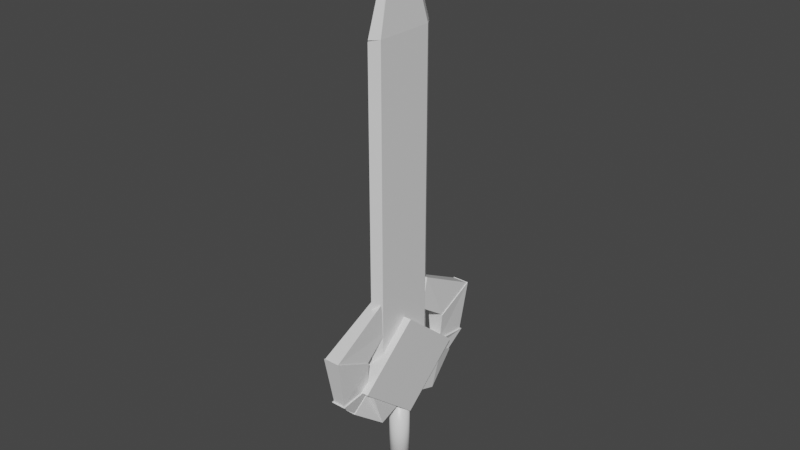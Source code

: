 # Source: sword.blend  (saved by Blender 2.92.15; exported with 4.5.12 LTS)
import bpy
from mathutils import Matrix  # noqa: F401  (used for matrix-valued properties, if any)

bpy.ops.wm.read_factory_settings(use_empty=True)
scene = bpy.context.scene
scene.name = 'Scene'

# ---- collections
col_collection = bpy.data.collections.new('Collection'); scene.collection.children.link(col_collection)

# ---- materials (node trees are filled in below, after node groups)
mat_material = bpy.data.materials.new('Material')
mat_material.alpha_threshold = 0.0
mat_material.use_transparent_shadow = False
mat_material.line_color = (0.0, 0.0, 0.0, 1.0)

# ---- material node trees
mat_material.use_nodes = True; mat_material.node_tree.nodes.clear()
_N = mat_material.node_tree.nodes; _L = mat_material.node_tree.links
n0 = _N.new('ShaderNodeOutputMaterial'); n0.name = 'Material Output'; n0.location = (300, 300)
n1 = _N.new('ShaderNodeBsdfPrincipled'); n1.name = 'Principled BSDF'; n1.location = (10, 300)
n1.distribution = 'GGX'
n1.subsurface_method = 'BURLEY'
n1.inputs[2].default_value = 0.4
n1.inputs[3].default_value = 1.45
n1.inputs[27].default_value = (0.0, 0.0, 0.0, 1.0)
n1.inputs[28].default_value = 1.0
_L.new(n1.outputs[0], n0.inputs[0])
n0.is_active_output = True

# ---- world
world_world = bpy.data.worlds.new('World'); scene.world = world_world
world_world.use_nodes = True; world_world.node_tree.nodes.clear()
_N = world_world.node_tree.nodes; _L = world_world.node_tree.links
n0 = _N.new('ShaderNodeOutputWorld'); n0.name = 'World Output'; n0.location = (300, 300)
n1 = _N.new('ShaderNodeBackground'); n1.name = 'Background'; n1.location = (10, 300)
n1.inputs[0].default_value = (0.05088, 0.05088, 0.05088, 1.0)
_L.new(n1.outputs[0], n0.inputs[0])
n0.is_active_output = True
world_world.color = (0.05088, 0.05088, 0.05088)
world_world.use_sun_shadow = False
world_world.sun_shadow_jitter_overblur = 0.0

# ---- meshes
me_cube = bpy.data.meshes.new('Cube')
me_cube.from_pydata([(0.0, 0.6481, 1.898), (0.0, 0.6481, -2.082), (0.0, -0.6519, 1.898), (0.0, -0.6519, -2.082), (0.0, 0.6481, 1.898), (0.0, 0.6481, -2.082), (0.0, -0.6519, 1.898), (0.0, -0.6519, -2.082), (-0.1, -0.007774, -2.092), (0.0, -0.1618, 3.006), (0.0, -0.1618, 3.006), (0.1, -0.007774, -2.092), (-0.1, -0.5019, -2.092), (0.0, -0.6479, 1.917), (0.0, -0.6479, 1.917), (0.1, -0.5019, -2.092), (0.1, 0.4981, -2.092), (-0.1, 0.4981, -2.092), (0.0, 0.6439, 1.917), (0.0, 0.6439, 1.917), (0.1, -0.5019, 1.908), (-0.1, -0.5019, 1.908), (0.0, 0.1464, 3.006), (0.0, 0.1464, 3.006), (7.451e-09, -0.007774, 3.315), (-0.1, 0.4981, 1.908), (0.1, 0.4981, 1.908), (-7.451e-09, -0.007774, 3.315), (0.1, 0.4981, -0.4766), (-0.1, -0.5019, -0.4766), (0.1, -0.5019, -0.4766), (-0.1, 0.4981, -0.4766), (0.1, -0.007774, -0.4766), (-0.1, -0.007774, -0.4766), (0.0, -0.6519, -0.4747), (0.0, -0.6519, -0.4747), (0.0, 0.6481, -0.4747), (0.0, 0.6481, -0.4747), (0.1, -0.007774, 0.02124), (-0.1, -0.007774, 0.02599)], [], [(9, 10, 13, 14), (35, 2, 6, 34), (33, 39, 31), (8, 11, 15, 12), (32, 38, 30), (37, 4, 0, 36), (17, 16, 11, 8), (18, 19, 23, 22), (34, 6, 21, 29), (35, 3, 15, 30), (6, 2, 20, 21), (3, 7, 12, 15), (5, 1, 16, 17), (36, 0, 26, 28), (37, 5, 17, 31), (0, 4, 25, 26), (14, 13, 21, 20), (9, 14, 20, 27), (13, 10, 24, 21), (10, 9, 27, 24), (23, 19, 25, 24), (19, 18, 26, 25), (18, 22, 27, 26), (22, 23, 24, 27), (4, 37, 31, 25), (1, 36, 28, 16), (2, 35, 30, 20), (7, 34, 29, 12), (12, 29, 33, 8), (16, 28, 32, 11), (5, 37, 36, 1), (11, 32, 30, 15), (8, 33, 31, 17), (3, 35, 34, 7), (38, 32, 28), (39, 33, 29)])
_uv = me_cube.uv_layers.new(name='UVMap')
_uv.uv.foreach_set('vector', [0.6375, 0.6275, 0.8625, 0.6275, 0.8625, 0.749, 0.6375, 0.749, 0.6237, 0.875, 0.6244, 0.9875, 0.6244, 0.9875, 0.6237, 0.875, 0.4497, 0.1235, 0.4729, 0.1235, 0.476, 0.25, 0.125, 0.6265, 0.375, 0.6265, 0.375, 0.75, 0.125, 0.75, 0.4497, 0.6265, 0.4727, 0.6265, 0.476, 0.75, 0.6237, 0.375, 0.6244, 0.4875, 0.6244, 0.4875, 0.6237, 0.375, 0.125, 0.5, 0.375, 0.5, 0.375, 0.6265, 0.125, 0.6265, 0.6375, 0.501, 0.8625, 0.501, 0.8625, 0.6254, 0.6375, 0.6254, 0.4761, 0.9875, 0.6244, 0.9875, 0.625, 1.0, 0.476, 1.0, 0.4761, 0.7625, 0.3756, 0.7625, 0.375, 0.75, 0.476, 0.75, 0.6244, 0.9875, 0.6244, 0.7625, 0.625, 0.75, 0.625, 1.0, 0.3756, 0.7625, 0.3756, 0.9875, 0.375, 1.0, 0.375, 0.75, 0.3756, 0.2625, 0.3756, 0.4875, 0.375, 0.5, 0.375, 0.25, 0.4761, 0.4875, 0.6244, 0.4875, 0.625, 0.5, 0.476, 0.5, 0.4761, 0.2625, 0.3756, 0.2625, 0.375, 0.25, 0.476, 0.25, 0.6244, 0.4875, 0.6244, 0.2625, 0.625, 0.25, 0.625, 0.5, 0.6375, 0.749, 0.8625, 0.749, 0.875, 0.75, 0.625, 0.75, 0.6375, 0.6275, 0.6375, 0.749, 0.625, 0.75, 0.625, 0.6265, 0.8625, 0.749, 0.8625, 0.6275, 0.875, 0.6265, 0.875, 0.75, 0.8625, 0.6275, 0.6375, 0.6275, 0.625, 0.6265, 0.875, 0.6265, 0.8625, 0.6254, 0.8625, 0.501, 0.875, 0.5, 0.875, 0.6265, 0.8625, 0.501, 0.6375, 0.501, 0.625, 0.5, 0.875, 0.5, 0.6375, 0.501, 0.6375, 0.6254, 0.625, 0.6265, 0.625, 0.5, 0.6375, 0.6254, 0.8625, 0.6254, 0.875, 0.6265, 0.625, 0.6265, 0.6244, 0.2625, 0.4761, 0.2625, 0.476, 0.25, 0.625, 0.25, 0.3756, 0.4875, 0.4761, 0.4875, 0.476, 0.5, 0.375, 0.5, 0.6244, 0.7625, 0.4761, 0.7625, 0.476, 0.75, 0.625, 0.75, 0.3756, 0.9875, 0.4761, 0.9875, 0.476, 1.0, 0.375, 1.0, 0.375, 0.0, 0.476, 0.0, 0.4497, 0.1235, 0.375, 0.1235, 0.375, 0.5, 0.476, 0.5, 0.4497, 0.6265, 0.375, 0.6265, 0.3756, 0.2625, 0.3761, 0.375, 0.3761, 0.375, 0.3756, 0.2625, 0.375, 0.6265, 0.4497, 0.6265, 0.476, 0.75, 0.375, 0.75, 0.375, 0.1235, 0.4497, 0.1235, 0.476, 0.25, 0.375, 0.25, 0.3756, 0.7625, 0.3761, 0.875, 0.3761, 0.875, 0.3756, 0.7625, 0.4727, 0.6265, 0.4497, 0.6265, 0.476, 0.5, 0.4729, 0.1235, 0.4497, 0.1235, 0.476, 0.0])
me_cube.materials.append(mat_material)
me_cube.use_remesh_preserve_volume = False
me_cube.use_remesh_preserve_attributes = False
me_cube.use_mirror_vertex_groups = False
me_cube.update()
me_cube_001 = bpy.data.meshes.new('Cube.001')
me_cube_001.from_pydata([(0.1, -0.5019, 1.908), (-0.1, -0.5019, 1.908), (7.451e-09, -0.007774, 3.315), (-0.1, 0.4981, 1.908), (0.1, 0.4981, 1.908), (-7.451e-09, -0.007774, 3.315), (0.1, -0.007774, 1.908), (-0.1, -0.007774, 1.908), (0.1, 0.4981, -0.4766), (-0.1, -0.5019, -0.4766), (0.1, -0.5019, -0.4766), (-0.1, 0.4981, -0.4766), (0.1, -0.007774, 0.02124), (-0.1, -0.007774, 0.02599)], [], [(8, 4, 6, 12), (9, 1, 7, 13), (0, 6, 5), (6, 4, 5), (7, 1, 2), (3, 7, 2), (10, 12, 6, 0), (11, 13, 7, 3)])
_uv = me_cube_001.uv_layers.new(name='UVMap')
_uv.uv.foreach_set('vector', [0.476, 0.5, 0.625, 0.5, 0.5599, 0.6265, 0.4727, 0.6265, 0.476, 0.0, 0.625, 0.0, 0.5599, 0.1235, 0.4729, 0.1235, 0.625, 0.75, 0.5599, 0.6265, 0.625, 0.6265, 0.5599, 0.6265, 0.625, 0.5, 0.625, 0.6265, 0.5599, 0.1235, 0.625, 0.0, 0.625, 0.1235, 0.625, 0.25, 0.5599, 0.1235, 0.625, 0.1235, 0.476, 0.75, 0.4727, 0.6265, 0.5599, 0.6265, 0.625, 0.75, 0.476, 0.25, 0.4729, 0.1235, 0.5599, 0.1235, 0.625, 0.25])
me_cube_001.materials.append(mat_material)
me_cube_001.use_remesh_preserve_volume = False
me_cube_001.use_remesh_preserve_attributes = False
me_cube_001.use_mirror_vertex_groups = False
me_cube_001.update()
me_cube_002 = bpy.data.meshes.new('Cube.002')
me_cube_002.from_pydata([(-0.2252, -1.019, -2.362), (-0.2252, 0.0, -3.221), (-0.2252, 1.019, -2.362), (-0.2252, 0.0, -1.503), (0.2252, 0.0, -3.221), (0.2252, -1.019, -2.362), (0.2252, 1.019, -2.362), (0.2252, 0.0, -1.503)], [], [(7, 3, 0, 5), (2, 6, 4, 1), (4, 5, 0, 1), (6, 7, 5, 4), (2, 3, 7, 6), (1, 0, 3, 2)])
_uv = me_cube_002.uv_layers.new(name='UVMap')
_uv.uv.foreach_set('vector', [0.375, 0.0, 0.625, 0.0, 0.625, 0.25, 0.375, 0.25, 0.375, 0.25, 0.625, 0.25, 0.625, 0.5, 0.375, 0.5, 0.375, 0.5, 0.625, 0.5, 0.625, 0.75, 0.375, 0.75, 0.375, 0.75, 0.625, 0.75, 0.625, 1.0, 0.375, 1.0, 0.125, 0.5, 0.375, 0.5, 0.375, 0.75, 0.125, 0.75, 0.625, 0.5, 0.875, 0.5, 0.875, 0.75, 0.625, 0.75])
me_cube_002.materials.append(mat_material)
me_cube_002.use_remesh_preserve_volume = False
me_cube_002.use_remesh_preserve_attributes = False
me_cube_002.use_mirror_vertex_groups = False
me_cube_002.update()
me_cube_003 = bpy.data.meshes.new('Cube.003')
me_cube_003.from_pydata([(4.499e-08, 0.1648, -4.429), (4.499e-08, 0.1648, -3.086), (0.03214, 0.1616, -4.429), (0.03214, 0.1616, -3.086), (0.06305, 0.1522, -4.429), (0.06305, 0.1522, -3.086), (0.09154, 0.137, -4.429), (0.09154, 0.137, -3.086), (0.1165, 0.1165, -4.429), (0.1165, 0.1165, -3.086), (0.137, 0.09154, -4.429), (0.137, 0.09154, -3.086), (0.1522, 0.06305, -4.429), (0.1522, 0.06305, -3.086), (0.1616, 0.03214, -4.429), (0.1616, 0.03214, -3.086), (0.1648, 2.76e-07, -4.429), (0.1648, 2.76e-07, -3.086), (0.1616, -0.03214, -4.429), (0.1616, -0.03214, -3.086), (0.1522, -0.06305, -4.429), (0.1522, -0.06305, -3.086), (0.137, -0.09154, -4.429), (0.137, -0.09154, -3.086), (0.1165, -0.1165, -4.429), (0.1165, -0.1165, -3.086), (0.09154, -0.137, -4.429), (0.09154, -0.137, -3.086), (0.06305, -0.1522, -4.429), (0.06305, -0.1522, -3.086), (0.03214, -0.1616, -4.429), (0.03214, -0.1616, -3.086), (-8.697e-09, -0.1648, -4.429), (-8.697e-09, -0.1648, -3.086), (-0.03214, -0.1616, -4.429), (-0.03214, -0.1616, -3.086), (-0.06305, -0.1522, -4.429), (-0.06305, -0.1522, -3.086), (-0.09154, -0.137, -4.429), (-0.09154, -0.137, -3.086), (-0.1165, -0.1165, -4.429), (-0.1165, -0.1165, -3.086), (-0.137, -0.09154, -4.429), (-0.137, -0.09154, -3.086), (-0.1522, -0.06305, -4.429), (-0.1522, -0.06305, -3.086), (-0.1616, -0.03214, -4.429), (-0.1616, -0.03214, -3.086), (-0.1648, 4.227e-07, -4.429), (-0.1648, 4.227e-07, -3.086), (-0.1616, 0.03214, -4.429), (-0.1616, 0.03214, -3.086), (-0.1522, 0.06305, -4.429), (-0.1522, 0.06305, -3.086), (-0.137, 0.09154, -4.429), (-0.137, 0.09154, -3.086), (-0.1165, 0.1165, -4.429), (-0.1165, 0.1165, -3.086), (-0.09154, 0.137, -4.429), (-0.09154, 0.137, -3.086), (-0.06305, 0.1522, -4.429), (-0.06305, 0.1522, -3.086), (-0.03214, 0.1616, -4.429), (-0.03214, 0.1616, -3.086), (7.721e-08, 0.0518, -4.24), (7.721e-08, 0.1016, -4.256), (7.721e-08, 0.1475, -4.28), (7.721e-08, 0.1877, -4.313), (7.721e-08, 0.2208, -4.353), (7.721e-08, 0.2453, -4.399), (7.721e-08, 0.2604, -4.449), (7.721e-08, 0.2655, -4.501), (7.721e-08, 0.2604, -4.553), (7.721e-08, 0.1475, -4.722), (0.01011, 0.0508, -4.24), (0.01982, 0.09965, -4.256), (0.02878, 0.1447, -4.28), (0.03663, 0.1841, -4.313), (0.04307, 0.2165, -4.353), (0.04785, 0.2406, -4.399), (0.0508, 0.2554, -4.449), (0.0518, 0.2604, -4.501), (0.0508, 0.2554, -4.553), (0.04785, 0.2406, -4.602), (0.04307, 0.2165, -4.648), (0.03663, 0.1841, -4.689), (0.02878, 0.1447, -4.722), (0.01982, 0.09965, -4.746), (0.01011, 0.0508, -4.761), (0.01982, 0.04785, -4.24), (0.03888, 0.09387, -4.256), (0.05645, 0.1363, -4.28), (0.07184, 0.1734, -4.313), (0.08448, 0.2039, -4.353), (0.09387, 0.2266, -4.399), (0.09965, 0.2406, -4.449), (0.1016, 0.2453, -4.501), (0.09965, 0.2406, -4.553), (0.09387, 0.2266, -4.602), (0.08448, 0.2039, -4.648), (0.07184, 0.1734, -4.689), (0.05645, 0.1363, -4.722), (0.03888, 0.09387, -4.746), (0.01982, 0.04785, -4.761), (0.02878, 0.04307, -4.24), (0.05645, 0.08448, -4.256), (0.08195, 0.1226, -4.28), (0.1043, 0.1561, -4.313), (0.1226, 0.1835, -4.353), (0.1363, 0.2039, -4.399), (0.1447, 0.2165, -4.449), (0.1475, 0.2208, -4.501), (0.1447, 0.2165, -4.553), (0.1363, 0.2039, -4.602), (0.1226, 0.1835, -4.648), (0.1043, 0.1561, -4.689), (0.08195, 0.1226, -4.722), (0.05645, 0.08448, -4.746), (0.02878, 0.04307, -4.761), (0.03663, 0.03663, -4.24), (0.07184, 0.07184, -4.256), (0.1043, 0.1043, -4.28), (0.1327, 0.1327, -4.313), (0.1561, 0.1561, -4.353), (0.1734, 0.1734, -4.399), (0.1841, 0.1841, -4.449), (0.1877, 0.1877, -4.501), (0.1841, 0.1841, -4.553), (0.1734, 0.1734, -4.602), (0.1561, 0.1561, -4.648), (0.1327, 0.1327, -4.689), (0.1043, 0.1043, -4.722), (0.07184, 0.07184, -4.746), (0.03663, 0.03663, -4.761), (0.04307, 0.02878, -4.24), (0.08448, 0.05645, -4.256), (0.1226, 0.08195, -4.28), (0.1561, 0.1043, -4.313), (0.1836, 0.1226, -4.353), (0.204, 0.1363, -4.399), (0.2165, 0.1447, -4.449), (0.2208, 0.1475, -4.501), (0.2165, 0.1447, -4.553), (0.204, 0.1363, -4.602), (0.1836, 0.1226, -4.648), (0.1561, 0.1043, -4.689), (0.1226, 0.08195, -4.722), (0.08448, 0.05645, -4.746), (0.04307, 0.02878, -4.761), (0.04785, 0.01982, -4.24), (0.09387, 0.03888, -4.256), (0.1363, 0.05645, -4.28), (0.1734, 0.07184, -4.313), (0.204, 0.08448, -4.353), (0.2266, 0.09387, -4.399), (0.2406, 0.09965, -4.449), (0.2453, 0.1016, -4.501), (0.2406, 0.09965, -4.553), (0.2266, 0.09387, -4.602), (0.204, 0.08448, -4.648), (0.1734, 0.07184, -4.689), (0.1363, 0.05645, -4.722), (0.09387, 0.03888, -4.746), (0.04785, 0.01982, -4.761), (0.0508, 0.0101, -4.24), (0.09965, 0.01982, -4.256), (0.1447, 0.02878, -4.28), (0.1841, 0.03663, -4.313), (0.2165, 0.04307, -4.353), (0.2406, 0.04785, -4.399), (0.2554, 0.0508, -4.449), (0.2604, 0.0518, -4.501), (0.2554, 0.0508, -4.553), (0.2406, 0.04785, -4.602), (0.2165, 0.04307, -4.648), (0.1841, 0.03663, -4.689), (0.1447, 0.02878, -4.722), (0.09965, 0.01982, -4.746), (0.0508, 0.0101, -4.761), (0.0518, -2.346e-07, -4.24), (0.1016, -2.326e-07, -4.256), (0.1475, -2.307e-07, -4.28), (0.1877, -2.326e-07, -4.313), (0.2208, -2.366e-07, -4.353), (0.2453, -2.208e-07, -4.399), (0.2604, -2.524e-07, -4.449), (0.2655, -2.485e-07, -4.501), (0.2604, -2.524e-07, -4.553), (0.2453, -2.089e-07, -4.602), (0.2208, -2.366e-07, -4.648), (0.1877, -2.326e-07, -4.689), (0.1475, -2.386e-07, -4.722), (0.1016, -2.287e-07, -4.746), (0.0518, -2.297e-07, -4.761), (0.0508, -0.01011, -4.24), (0.09965, -0.01982, -4.256), (0.1447, -0.02878, -4.28), (0.1841, -0.03663, -4.313), (0.2165, -0.04307, -4.353), (0.2406, -0.04785, -4.399), (0.2554, -0.0508, -4.449), (0.2604, -0.0518, -4.501), (0.2554, -0.0508, -4.553), (0.2406, -0.04785, -4.602), (0.2165, -0.04307, -4.648), (0.1841, -0.03663, -4.689), (0.1447, -0.02878, -4.722), (0.09965, -0.01982, -4.746), (0.0508, -0.01011, -4.761), (0.04785, -0.01982, -4.24), (0.09387, -0.03888, -4.256), (0.1363, -0.05645, -4.28), (0.1734, -0.07184, -4.313), (0.204, -0.08448, -4.353), (0.2266, -0.09387, -4.399), (0.2406, -0.09965, -4.449), (0.2453, -0.1016, -4.501), (0.2406, -0.09965, -4.553), (0.2266, -0.09387, -4.602), (0.204, -0.08448, -4.648), (0.1734, -0.07184, -4.689), (0.1363, -0.05645, -4.722), (0.09387, -0.03888, -4.746), (0.04785, -0.01982, -4.761), (0.04307, -0.02878, -4.24), (0.08448, -0.05645, -4.256), (0.1226, -0.08195, -4.28), (0.1561, -0.1043, -4.313), (0.1836, -0.1226, -4.353), (0.204, -0.1363, -4.399), (0.2165, -0.1447, -4.449), (0.2208, -0.1475, -4.501), (0.2165, -0.1447, -4.553), (0.204, -0.1363, -4.602), (0.1836, -0.1226, -4.648), (0.1561, -0.1043, -4.689), (0.1226, -0.08195, -4.722), (0.08448, -0.05645, -4.746), (0.04307, -0.02878, -4.761), (0.03663, -0.03663, -4.24), (0.07184, -0.07184, -4.256), (0.1043, -0.1043, -4.28), (0.1327, -0.1327, -4.313), (0.1561, -0.1561, -4.353), (0.1734, -0.1734, -4.399), (0.1841, -0.1841, -4.449), (0.1877, -0.1877, -4.501), (0.1841, -0.1841, -4.553), (0.1734, -0.1734, -4.602), (0.1561, -0.1561, -4.648), (0.1327, -0.1327, -4.689), (0.1043, -0.1043, -4.722), (0.07184, -0.07184, -4.746), (0.03663, -0.03663, -4.761), (0.02878, -0.04307, -4.24), (0.05645, -0.08448, -4.256), (0.08195, -0.1226, -4.28), (0.1043, -0.1561, -4.313), (0.1226, -0.1836, -4.353), (0.1363, -0.204, -4.399), (0.1447, -0.2165, -4.449), (0.1475, -0.2208, -4.501), (0.1447, -0.2165, -4.553), (0.1363, -0.204, -4.602), (0.1226, -0.1836, -4.648), (0.1043, -0.1561, -4.689), (0.08195, -0.1226, -4.722), (0.05645, -0.08448, -4.746), (0.02878, -0.04307, -4.761), (7.721e-08, -2.344e-07, -4.766), (0.01982, -0.04785, -4.24), (0.03888, -0.09387, -4.256), (0.05645, -0.1363, -4.28), (0.07184, -0.1734, -4.313), (0.08448, -0.204, -4.353), (0.09387, -0.2266, -4.399), (0.09965, -0.2406, -4.449), (0.1016, -0.2453, -4.501), (0.09965, -0.2406, -4.553), (0.09387, -0.2266, -4.602), (0.08448, -0.204, -4.648), (0.07184, -0.1734, -4.689), (0.05645, -0.1363, -4.722), (0.03888, -0.09387, -4.746), (0.01982, -0.04785, -4.761), (0.01011, -0.0508, -4.24), (0.01982, -0.09965, -4.256), (0.02878, -0.1447, -4.28), (0.03663, -0.1841, -4.313), (0.04307, -0.2165, -4.353), (0.04785, -0.2406, -4.399), (0.0508, -0.2554, -4.449), (0.0518, -0.2604, -4.501), (0.0508, -0.2554, -4.553), (0.04785, -0.2406, -4.602), (0.04307, -0.2165, -4.648), (0.03663, -0.1841, -4.689), (0.02878, -0.1447, -4.722), (0.01982, -0.09965, -4.746), (0.01011, -0.0508, -4.761), (7.529e-08, -0.0518, -4.24), (8.815e-08, -0.1016, -4.256), (8.419e-08, -0.1475, -4.28), (7.035e-08, -0.1877, -4.313), (5.452e-08, -0.2208, -4.353), (9.408e-08, -0.2453, -4.399), (5.452e-08, -0.2604, -4.449), (5.057e-08, -0.2655, -4.501), (5.452e-08, -0.2604, -4.553), (9.408e-08, -0.2453, -4.602), (5.452e-08, -0.2208, -4.648), (7.035e-08, -0.1877, -4.689), (7.43e-08, -0.1475, -4.722), (7.826e-08, -0.1016, -4.746), (7.826e-08, -0.0518, -4.761), (-0.0101, -0.0508, -4.24), (-0.01982, -0.09965, -4.256), (-0.02878, -0.1447, -4.28), (-0.03663, -0.1841, -4.313), (-0.04307, -0.2165, -4.353), (-0.04785, -0.2406, -4.399), (-0.0508, -0.2554, -4.449), (-0.0518, -0.2604, -4.501), (-0.0508, -0.2554, -4.553), (-0.04785, -0.2406, -4.602), (-0.04307, -0.2165, -4.648), (-0.03663, -0.1841, -4.689), (-0.02878, -0.1447, -4.722), (-0.01982, -0.09965, -4.746), (-0.0101, -0.0508, -4.761), (-0.01982, -0.04785, -4.24), (-0.03888, -0.09387, -4.256), (-0.05645, -0.1363, -4.28), (-0.07184, -0.1734, -4.313), (-0.08448, -0.204, -4.353), (-0.09387, -0.2266, -4.399), (-0.09965, -0.2406, -4.449), (-0.1016, -0.2453, -4.501), (-0.09965, -0.2406, -4.553), (-0.09387, -0.2266, -4.602), (-0.08448, -0.204, -4.648), (-0.07184, -0.1734, -4.689), (-0.05645, -0.1363, -4.722), (-0.03888, -0.09387, -4.746), (-0.01982, -0.04785, -4.761), (-0.02878, -0.04307, -4.24), (-0.05645, -0.08448, -4.256), (-0.08195, -0.1226, -4.28), (-0.1043, -0.1561, -4.313), (-0.1226, -0.1836, -4.353), (-0.1363, -0.204, -4.399), (-0.1447, -0.2165, -4.449), (-0.1475, -0.2208, -4.501), (-0.1447, -0.2165, -4.553), (-0.1363, -0.204, -4.602), (-0.1226, -0.1836, -4.648), (-0.1043, -0.1561, -4.689), (-0.08195, -0.1226, -4.722), (-0.05645, -0.08448, -4.746), (-0.02878, -0.04307, -4.761), (1.603e-08, -2.956e-07, -4.235), (-0.03663, -0.03663, -4.24), (-0.07184, -0.07184, -4.256), (-0.1043, -0.1043, -4.28), (-0.1327, -0.1327, -4.313), (-0.1561, -0.1561, -4.353), (-0.1734, -0.1734, -4.399), (-0.1841, -0.1841, -4.449), (-0.1877, -0.1877, -4.501), (-0.1841, -0.1841, -4.553), (-0.1734, -0.1734, -4.602), (-0.1561, -0.1561, -4.648), (-0.1327, -0.1327, -4.689), (-0.1043, -0.1043, -4.722), (-0.07184, -0.07184, -4.746), (-0.03663, -0.03663, -4.761), (-0.04307, -0.02878, -4.24), (-0.08448, -0.05645, -4.256), (-0.1226, -0.08195, -4.28), (-0.1561, -0.1043, -4.313), (-0.1836, -0.1226, -4.353), (-0.2039, -0.1363, -4.399), (-0.2165, -0.1447, -4.449), (-0.2208, -0.1475, -4.501), (-0.2165, -0.1447, -4.553), (-0.2039, -0.1363, -4.602), (-0.1836, -0.1226, -4.648), (-0.1561, -0.1043, -4.689), (-0.1226, -0.08195, -4.722), (-0.08448, -0.05645, -4.746), (-0.04307, -0.02878, -4.761), (-0.04785, -0.01982, -4.24), (-0.09387, -0.03888, -4.256), (-0.1363, -0.05645, -4.28), (-0.1734, -0.07184, -4.313), (-0.2039, -0.08448, -4.353), (-0.2266, -0.09387, -4.399), (-0.2406, -0.09965, -4.449), (-0.2453, -0.1016, -4.501), (-0.2406, -0.09965, -4.553), (-0.2266, -0.09387, -4.602), (-0.2039, -0.08448, -4.648), (-0.1734, -0.07184, -4.689), (-0.1363, -0.05645, -4.722), (-0.09387, -0.03888, -4.746), (-0.04785, -0.01982, -4.761), (-0.0508, -0.01011, -4.24), (-0.09965, -0.01982, -4.256), (-0.1447, -0.02878, -4.28), (-0.1841, -0.03663, -4.313), (-0.2165, -0.04307, -4.353), (-0.2406, -0.04785, -4.399), (-0.2554, -0.0508, -4.449), (-0.2604, -0.0518, -4.501), (-0.2554, -0.0508, -4.553), (-0.2406, -0.04785, -4.602), (-0.2165, -0.04307, -4.648), (-0.1841, -0.03663, -4.689), (-0.1447, -0.02878, -4.722), (-0.09965, -0.01982, -4.746), (-0.0508, -0.01011, -4.761), (-0.0518, -2.307e-07, -4.24), (-0.1016, -2.227e-07, -4.256), (-0.1475, -2.227e-07, -4.28), (-0.1877, -1.97e-07, -4.313), (-0.2208, -1.852e-07, -4.353), (-0.2453, -2.326e-07, -4.399), (-0.2604, -1.733e-07, -4.449), (-0.2655, -1.852e-07, -4.501), (-0.2604, -1.733e-07, -4.553), (-0.2453, -2.326e-07, -4.602), (-0.2208, -1.852e-07, -4.648), (-0.1877, -1.97e-07, -4.689), (-0.1475, -2.168e-07, -4.722), (-0.1016, -2.148e-07, -4.746), (-0.0518, -2.316e-07, -4.761), (-0.0508, 0.0101, -4.24), (-0.09965, 0.01982, -4.256), (-0.1447, 0.02878, -4.28), (-0.1841, 0.03663, -4.313), (-0.2165, 0.04307, -4.353), (-0.2406, 0.04785, -4.399), (-0.2554, 0.0508, -4.449), (-0.2604, 0.0518, -4.501), (-0.2554, 0.0508, -4.553), (-0.2406, 0.04785, -4.602), (-0.2165, 0.04307, -4.648), (-0.1841, 0.03663, -4.689), (-0.1447, 0.02878, -4.722), (-0.09965, 0.01982, -4.746), (-0.0508, 0.0101, -4.761), (-0.04785, 0.01982, -4.24), (-0.09387, 0.03888, -4.256), (-0.1363, 0.05645, -4.28), (-0.1734, 0.07184, -4.313), (-0.2039, 0.08448, -4.353), (-0.2266, 0.09387, -4.399), (-0.2406, 0.09965, -4.449), (-0.2453, 0.1016, -4.501), (-0.2406, 0.09965, -4.553), (-0.2266, 0.09387, -4.602), (-0.2039, 0.08448, -4.648), (-0.1734, 0.07184, -4.689), (-0.1363, 0.05645, -4.722), (-0.09387, 0.03888, -4.746), (-0.04785, 0.01982, -4.761), (-0.04307, 0.02878, -4.24), (-0.08448, 0.05645, -4.256), (-0.1226, 0.08195, -4.28), (-0.1561, 0.1043, -4.313), (-0.1835, 0.1226, -4.353), (-0.2039, 0.1363, -4.399), (-0.2165, 0.1447, -4.449), (-0.2208, 0.1475, -4.501), (-0.2165, 0.1447, -4.553), (-0.2039, 0.1363, -4.602), (-0.1835, 0.1226, -4.648), (-0.1561, 0.1043, -4.689), (-0.1226, 0.08195, -4.722), (-0.08448, 0.05645, -4.746), (-0.04307, 0.02878, -4.761), (-0.03663, 0.03663, -4.24), (-0.07184, 0.07184, -4.256), (-0.1043, 0.1043, -4.28), (-0.1327, 0.1327, -4.313), (-0.1561, 0.1561, -4.353), (-0.1734, 0.1734, -4.399), (-0.1841, 0.1841, -4.449), (-0.1877, 0.1877, -4.501), (-0.1841, 0.1841, -4.553), (-0.1734, 0.1734, -4.602), (-0.1561, 0.1561, -4.648), (-0.1327, 0.1327, -4.689), (-0.1043, 0.1043, -4.722), (-0.07184, 0.07184, -4.746), (-0.03663, 0.03663, -4.761), (-0.02878, 0.04307, -4.24), (-0.05645, 0.08448, -4.256), (-0.08195, 0.1226, -4.28), (-0.1043, 0.1561, -4.313), (-0.1226, 0.1835, -4.353), (-0.1363, 0.2039, -4.399), (-0.1447, 0.2165, -4.449), (-0.1475, 0.2208, -4.501), (-0.1447, 0.2165, -4.553), (-0.1363, 0.2039, -4.602), (-0.1226, 0.1835, -4.648), (-0.1043, 0.1561, -4.689), (-0.08195, 0.1226, -4.722), (-0.05645, 0.08448, -4.746), (-0.02878, 0.04307, -4.761), (-0.01982, 0.04785, -4.24), (-0.03888, 0.09387, -4.256), (-0.05645, 0.1363, -4.28), (-0.07184, 0.1734, -4.313), (-0.08448, 0.2039, -4.353), (-0.09387, 0.2266, -4.399), (-0.09965, 0.2406, -4.449), (-0.1016, 0.2453, -4.501), (-0.09965, 0.2406, -4.553), (-0.09387, 0.2266, -4.602), (-0.08448, 0.2039, -4.648), (-0.07184, 0.1734, -4.689), (-0.05645, 0.1363, -4.722), (-0.03888, 0.09387, -4.746), (-0.01982, 0.04785, -4.761), (-0.0101, 0.0508, -4.24), (-0.01982, 0.09965, -4.256), (-0.02878, 0.1447, -4.28), (-0.03663, 0.1841, -4.313), (-0.04307, 0.2165, -4.353), (-0.04785, 0.2406, -4.399), (-0.0508, 0.2554, -4.449), (-0.0518, 0.2604, -4.501), (-0.0508, 0.2554, -4.553), (-0.04785, 0.2406, -4.602), (-0.04307, 0.2165, -4.648), (-0.03663, 0.1841, -4.689), (-0.02878, 0.1447, -4.722), (-0.01982, 0.09965, -4.746), (-0.0101, 0.0508, -4.761), (9.408e-08, 0.2453, -4.602), (1.495e-07, 0.2208, -4.648), (1.178e-07, 0.1877, -4.689), (9.804e-08, 0.1016, -4.746), (8.123e-08, 0.0518, -4.761)], [], [(0, 1, 3, 2), (2, 3, 5, 4), (4, 5, 7, 6), (6, 7, 9, 8), (8, 9, 11, 10), (10, 11, 13, 12), (12, 13, 15, 14), (14, 15, 17, 16), (16, 17, 19, 18), (18, 19, 21, 20), (20, 21, 23, 22), (22, 23, 25, 24), (24, 25, 27, 26), (26, 27, 29, 28), (28, 29, 31, 30), (30, 31, 33, 32), (32, 33, 35, 34), (34, 35, 37, 36), (36, 37, 39, 38), (38, 39, 41, 40), (40, 41, 43, 42), (42, 43, 45, 44), (44, 45, 47, 46), (46, 47, 49, 48), (48, 49, 51, 50), (50, 51, 53, 52), (52, 53, 55, 54), (54, 55, 57, 56), (56, 57, 59, 58), (58, 59, 61, 60), (3, 1, 63, 61, 59, 57, 55, 53, 51, 49, 47, 45, 43, 41, 39, 37, 35, 33, 31, 29, 27, 25, 23, 21, 19, 17, 15, 13, 11, 9, 7, 5), (60, 61, 63, 62), (62, 63, 1, 0), (0, 2, 4, 6, 8, 10, 12, 14, 16, 18, 20, 22, 24, 26, 28, 30, 32, 34, 36, 38, 40, 42, 44, 46, 48, 50, 52, 54, 56, 58, 60, 62), (72, 71, 81, 82), (65, 64, 74, 75), (541, 72, 82, 83), (66, 65, 75, 76), (542, 541, 83, 84), (67, 66, 76, 77), (543, 542, 84, 85), (68, 67, 77, 78), (73, 543, 85, 86), (69, 68, 78, 79), (544, 73, 86, 87), (70, 69, 79, 80), (545, 544, 87, 88), (71, 70, 80, 81), (64, 360, 74), (269, 545, 88), (81, 80, 95, 96), (74, 360, 89), (269, 88, 103), (82, 81, 96, 97), (75, 74, 89, 90), (83, 82, 97, 98), (76, 75, 90, 91), (84, 83, 98, 99), (77, 76, 91, 92), (85, 84, 99, 100), (78, 77, 92, 93), (86, 85, 100, 101), (79, 78, 93, 94), (87, 86, 101, 102), (80, 79, 94, 95), (88, 87, 102, 103), (100, 99, 114, 115), (93, 92, 107, 108), (101, 100, 115, 116), (94, 93, 108, 109), (102, 101, 116, 117), (95, 94, 109, 110), (103, 102, 117, 118), (96, 95, 110, 111), (89, 360, 104), (269, 103, 118), (97, 96, 111, 112), (90, 89, 104, 105), (98, 97, 112, 113), (91, 90, 105, 106), (99, 98, 113, 114), (92, 91, 106, 107), (104, 360, 119), (269, 118, 133), (112, 111, 126, 127), (105, 104, 119, 120), (113, 112, 127, 128), (106, 105, 120, 121), (114, 113, 128, 129), (107, 106, 121, 122), (115, 114, 129, 130), (108, 107, 122, 123), (116, 115, 130, 131), (109, 108, 123, 124), (117, 116, 131, 132), (110, 109, 124, 125), (118, 117, 132, 133), (111, 110, 125, 126), (123, 122, 137, 138), (131, 130, 145, 146), (124, 123, 138, 139), (132, 131, 146, 147), (125, 124, 139, 140), (133, 132, 147, 148), (126, 125, 140, 141), (119, 360, 134), (269, 133, 148), (127, 126, 141, 142), (120, 119, 134, 135), (128, 127, 142, 143), (121, 120, 135, 136), (129, 128, 143, 144), (122, 121, 136, 137), (130, 129, 144, 145), (142, 141, 156, 157), (135, 134, 149, 150), (143, 142, 157, 158), (136, 135, 150, 151), (144, 143, 158, 159), (137, 136, 151, 152), (145, 144, 159, 160), (138, 137, 152, 153), (146, 145, 160, 161), (139, 138, 153, 154), (147, 146, 161, 162), (140, 139, 154, 155), (148, 147, 162, 163), (141, 140, 155, 156), (134, 360, 149), (269, 148, 163), (161, 160, 175, 176), (154, 153, 168, 169), (162, 161, 176, 177), (155, 154, 169, 170), (163, 162, 177, 178), (156, 155, 170, 171), (149, 360, 164), (269, 163, 178), (157, 156, 171, 172), (150, 149, 164, 165), (158, 157, 172, 173), (151, 150, 165, 166), (159, 158, 173, 174), (152, 151, 166, 167), (160, 159, 174, 175), (153, 152, 167, 168), (173, 172, 187, 188), (166, 165, 180, 181), (174, 173, 188, 189), (167, 166, 181, 182), (175, 174, 189, 190), (168, 167, 182, 183), (176, 175, 190, 191), (169, 168, 183, 184), (177, 176, 191, 192), (170, 169, 184, 185), (178, 177, 192, 193), (171, 170, 185, 186), (164, 360, 179), (269, 178, 193), (172, 171, 186, 187), (165, 164, 179, 180), (192, 191, 206, 207), (185, 184, 199, 200), (193, 192, 207, 208), (186, 185, 200, 201), (179, 360, 194), (269, 193, 208), (187, 186, 201, 202), (180, 179, 194, 195), (188, 187, 202, 203), (181, 180, 195, 196), (189, 188, 203, 204), (182, 181, 196, 197), (190, 189, 204, 205), (183, 182, 197, 198), (191, 190, 205, 206), (184, 183, 198, 199), (196, 195, 210, 211), (204, 203, 218, 219), (197, 196, 211, 212), (205, 204, 219, 220), (198, 197, 212, 213), (206, 205, 220, 221), (199, 198, 213, 214), (207, 206, 221, 222), (200, 199, 214, 215), (208, 207, 222, 223), (201, 200, 215, 216), (194, 360, 209), (269, 208, 223), (202, 201, 216, 217), (195, 194, 209, 210), (203, 202, 217, 218), (215, 214, 229, 230), (223, 222, 237, 238), (216, 215, 230, 231), (209, 360, 224), (269, 223, 238), (217, 216, 231, 232), (210, 209, 224, 225), (218, 217, 232, 233), (211, 210, 225, 226), (219, 218, 233, 234), (212, 211, 226, 227), (220, 219, 234, 235), (213, 212, 227, 228), (221, 220, 235, 236), (214, 213, 228, 229), (222, 221, 236, 237), (234, 233, 248, 249), (227, 226, 241, 242), (235, 234, 249, 250), (228, 227, 242, 243), (236, 235, 250, 251), (229, 228, 243, 244), (237, 236, 251, 252), (230, 229, 244, 245), (238, 237, 252, 253), (231, 230, 245, 246), (224, 360, 239), (269, 238, 253), (232, 231, 246, 247), (225, 224, 239, 240), (233, 232, 247, 248), (226, 225, 240, 241), (253, 252, 267, 268), (246, 245, 260, 261), (239, 360, 254), (269, 253, 268), (247, 246, 261, 262), (240, 239, 254, 255), (248, 247, 262, 263), (241, 240, 255, 256), (249, 248, 263, 264), (242, 241, 256, 257), (250, 249, 264, 265), (243, 242, 257, 258), (251, 250, 265, 266), (244, 243, 258, 259), (252, 251, 266, 267), (245, 244, 259, 260), (257, 256, 272, 273), (265, 264, 280, 281), (258, 257, 273, 274), (266, 265, 281, 282), (259, 258, 274, 275), (267, 266, 282, 283), (260, 259, 275, 276), (268, 267, 283, 284), (261, 260, 276, 277), (254, 360, 270), (269, 268, 284), (262, 261, 277, 278), (255, 254, 270, 271), (263, 262, 278, 279), (256, 255, 271, 272), (264, 263, 279, 280), (277, 276, 291, 292), (270, 360, 285), (269, 284, 299), (278, 277, 292, 293), (271, 270, 285, 286), (279, 278, 293, 294), (272, 271, 286, 287), (280, 279, 294, 295), (273, 272, 287, 288), (281, 280, 295, 296), (274, 273, 288, 289), (282, 281, 296, 297), (275, 274, 289, 290), (283, 282, 297, 298), (276, 275, 290, 291), (284, 283, 298, 299), (296, 295, 310, 311), (289, 288, 303, 304), (297, 296, 311, 312), (290, 289, 304, 305), (298, 297, 312, 313), (291, 290, 305, 306), (299, 298, 313, 314), (292, 291, 306, 307), (285, 360, 300), (269, 299, 314), (293, 292, 307, 308), (286, 285, 300, 301), (294, 293, 308, 309), (287, 286, 301, 302), (295, 294, 309, 310), (288, 287, 302, 303), (269, 314, 329), (308, 307, 322, 323), (301, 300, 315, 316), (309, 308, 323, 324), (302, 301, 316, 317), (310, 309, 324, 325), (303, 302, 317, 318), (311, 310, 325, 326), (304, 303, 318, 319), (312, 311, 326, 327), (305, 304, 319, 320), (313, 312, 327, 328), (306, 305, 320, 321), (314, 313, 328, 329), (307, 306, 321, 322), (300, 360, 315), (327, 326, 341, 342), (320, 319, 334, 335), (328, 327, 342, 343), (321, 320, 335, 336), (329, 328, 343, 344), (322, 321, 336, 337), (315, 360, 330), (269, 329, 344), (323, 322, 337, 338), (316, 315, 330, 331), (324, 323, 338, 339), (317, 316, 331, 332), (325, 324, 339, 340), (318, 317, 332, 333), (326, 325, 340, 341), (319, 318, 333, 334), (331, 330, 345, 346), (339, 338, 353, 354), (332, 331, 346, 347), (340, 339, 354, 355), (333, 332, 347, 348), (341, 340, 355, 356), (334, 333, 348, 349), (342, 341, 356, 357), (335, 334, 349, 350), (343, 342, 357, 358), (336, 335, 350, 351), (344, 343, 358, 359), (337, 336, 351, 352), (330, 360, 345), (269, 344, 359), (338, 337, 352, 353), (350, 349, 365, 366), (358, 357, 373, 374), (351, 350, 366, 367), (359, 358, 374, 375), (352, 351, 367, 368), (345, 360, 361), (269, 359, 375), (353, 352, 368, 369), (346, 345, 361, 362), (354, 353, 369, 370), (347, 346, 362, 363), (355, 354, 370, 371), (348, 347, 363, 364), (356, 355, 371, 372), (349, 348, 364, 365), (357, 356, 372, 373), (370, 369, 384, 385), (363, 362, 377, 378), (371, 370, 385, 386), (364, 363, 378, 379), (372, 371, 386, 387), (365, 364, 379, 380), (373, 372, 387, 388), (366, 365, 380, 381), (374, 373, 388, 389), (367, 366, 381, 382), (375, 374, 389, 390), (368, 367, 382, 383), (361, 360, 376), (269, 375, 390), (369, 368, 383, 384), (362, 361, 376, 377), (389, 388, 403, 404), (382, 381, 396, 397), (390, 389, 404, 405), (383, 382, 397, 398), (376, 360, 391), (269, 390, 405), (384, 383, 398, 399), (377, 376, 391, 392), (385, 384, 399, 400), (378, 377, 392, 393), (386, 385, 400, 401), (379, 378, 393, 394), (387, 386, 401, 402), (380, 379, 394, 395), (388, 387, 402, 403), (381, 380, 395, 396), (393, 392, 407, 408), (401, 400, 415, 416), (394, 393, 408, 409), (402, 401, 416, 417), (395, 394, 409, 410), (403, 402, 417, 418), (396, 395, 410, 411), (404, 403, 418, 419), (397, 396, 411, 412), (405, 404, 419, 420), (398, 397, 412, 413), (391, 360, 406), (269, 405, 420), (399, 398, 413, 414), (392, 391, 406, 407), (400, 399, 414, 415), (412, 411, 426, 427), (420, 419, 434, 435), (413, 412, 427, 428), (406, 360, 421), (269, 420, 435), (414, 413, 428, 429), (407, 406, 421, 422), (415, 414, 429, 430), (408, 407, 422, 423), (416, 415, 430, 431), (409, 408, 423, 424), (417, 416, 431, 432), (410, 409, 424, 425), (418, 417, 432, 433), (411, 410, 425, 426), (419, 418, 433, 434), (431, 430, 445, 446), (424, 423, 438, 439), (432, 431, 446, 447), (425, 424, 439, 440), (433, 432, 447, 448), (426, 425, 440, 441), (434, 433, 448, 449), (427, 426, 441, 442), (435, 434, 449, 450), (428, 427, 442, 443), (421, 360, 436), (269, 435, 450), (429, 428, 443, 444), (422, 421, 436, 437), (430, 429, 444, 445), (423, 422, 437, 438), (450, 449, 464, 465), (443, 442, 457, 458), (436, 360, 451), (269, 450, 465), (444, 443, 458, 459), (437, 436, 451, 452), (445, 444, 459, 460), (438, 437, 452, 453), (446, 445, 460, 461), (439, 438, 453, 454), (447, 446, 461, 462), (440, 439, 454, 455), (448, 447, 462, 463), (441, 440, 455, 456), (449, 448, 463, 464), (442, 441, 456, 457), (462, 461, 476, 477), (455, 454, 469, 470), (463, 462, 477, 478), (456, 455, 470, 471), (464, 463, 478, 479), (457, 456, 471, 472), (465, 464, 479, 480), (458, 457, 472, 473), (451, 360, 466), (269, 465, 480), (459, 458, 473, 474), (452, 451, 466, 467), (460, 459, 474, 475), (453, 452, 467, 468), (461, 460, 475, 476), (454, 453, 468, 469), (466, 360, 481), (269, 480, 495), (474, 473, 488, 489), (467, 466, 481, 482), (475, 474, 489, 490), (468, 467, 482, 483), (476, 475, 490, 491), (469, 468, 483, 484), (477, 476, 491, 492), (470, 469, 484, 485), (478, 477, 492, 493), (471, 470, 485, 486), (479, 478, 493, 494), (472, 471, 486, 487), (480, 479, 494, 495), (473, 472, 487, 488), (485, 484, 499, 500), (493, 492, 507, 508), (486, 485, 500, 501), (494, 493, 508, 509), (487, 486, 501, 502), (495, 494, 509, 510), (488, 487, 502, 503), (481, 360, 496), (269, 495, 510), (489, 488, 503, 504), (482, 481, 496, 497), (490, 489, 504, 505), (483, 482, 497, 498), (491, 490, 505, 506), (484, 483, 498, 499), (492, 491, 506, 507), (504, 503, 518, 519), (497, 496, 511, 512), (505, 504, 519, 520), (498, 497, 512, 513), (506, 505, 520, 521), (499, 498, 513, 514), (507, 506, 521, 522), (500, 499, 514, 515), (508, 507, 522, 523), (501, 500, 515, 516), (509, 508, 523, 524), (502, 501, 516, 517), (510, 509, 524, 525), (503, 502, 517, 518), (496, 360, 511), (269, 510, 525), (523, 522, 537, 538), (516, 515, 530, 531), (524, 523, 538, 539), (517, 516, 531, 532), (525, 524, 539, 540), (518, 517, 532, 533), (511, 360, 526), (269, 525, 540), (519, 518, 533, 534), (512, 511, 526, 527), (520, 519, 534, 535), (513, 512, 527, 528), (521, 520, 535, 536), (514, 513, 528, 529), (522, 521, 536, 537), (515, 514, 529, 530), (527, 526, 64, 65), (535, 534, 72, 541), (528, 527, 65, 66), (536, 535, 541, 542), (529, 528, 66, 67), (537, 536, 542, 543), (530, 529, 67, 68), (538, 537, 543, 73), (531, 530, 68, 69), (539, 538, 73, 544), (532, 531, 69, 70), (540, 539, 544, 545), (533, 532, 70, 71), (526, 360, 64), (269, 540, 545), (534, 533, 71, 72)])
me_cube_003.polygons.foreach_set('use_smooth', [True] * 546)
_uv = me_cube_003.uv_layers.new(name='UVMap')
_uv.uv.foreach_set('vector', [1.0, 0.5, 1.0, 1.0, 0.9688, 1.0, 0.9688, 0.5, 0.9688, 0.5, 0.9688, 1.0, 0.9375, 1.0, 0.9375, 0.5, 0.9375, 0.5, 0.9375, 1.0, 0.9062, 1.0, 0.9062, 0.5, 0.9062, 0.5, 0.9062, 1.0, 0.875, 1.0, 0.875, 0.5, 0.875, 0.5, 0.875, 1.0, 0.8438, 1.0, 0.8438, 0.5, 0.8438, 0.5, 0.8438, 1.0, 0.8125, 1.0, 0.8125, 0.5, 0.8125, 0.5, 0.8125, 1.0, 0.7812, 1.0, 0.7812, 0.5, 0.7812, 0.5, 0.7812, 1.0, 0.75, 1.0, 0.75, 0.5, 0.75, 0.5, 0.75, 1.0, 0.7188, 1.0, 0.7188, 0.5, 0.7188, 0.5, 0.7188, 1.0, 0.6875, 1.0, 0.6875, 0.5, 0.6875, 0.5, 0.6875, 1.0, 0.6562, 1.0, 0.6562, 0.5, 0.6562, 0.5, 0.6562, 1.0, 0.625, 1.0, 0.625, 0.5, 0.625, 0.5, 0.625, 1.0, 0.5938, 1.0, 0.5938, 0.5, 0.5938, 0.5, 0.5938, 1.0, 0.5625, 1.0, 0.5625, 0.5, 0.5625, 0.5, 0.5625, 1.0, 0.5312, 1.0, 0.5312, 0.5, 0.5312, 0.5, 0.5312, 1.0, 0.5, 1.0, 0.5, 0.5, 0.5, 0.5, 0.5, 1.0, 0.4688, 1.0, 0.4688, 0.5, 0.4688, 0.5, 0.4688, 1.0, 0.4375, 1.0, 0.4375, 0.5, 0.4375, 0.5, 0.4375, 1.0, 0.4062, 1.0, 0.4062, 0.5, 0.4062, 0.5, 0.4062, 1.0, 0.375, 1.0, 0.375, 0.5, 0.375, 0.5, 0.375, 1.0, 0.3438, 1.0, 0.3438, 0.5, 0.3438, 0.5, 0.3438, 1.0, 0.3125, 1.0, 0.3125, 0.5, 0.3125, 0.5, 0.3125, 1.0, 0.2812, 1.0, 0.2812, 0.5, 0.2812, 0.5, 0.2812, 1.0, 0.25, 1.0, 0.25, 0.5, 0.25, 0.5, 0.25, 1.0, 0.2188, 1.0, 0.2188, 0.5, 0.2188, 0.5, 0.2188, 1.0, 0.1875, 1.0, 0.1875, 0.5, 0.1875, 0.5, 0.1875, 1.0, 0.1562, 1.0, 0.1562, 0.5, 0.1562, 0.5, 0.1562, 1.0, 0.125, 1.0, 0.125, 0.5, 0.125, 0.5, 0.125, 1.0, 0.09375, 1.0, 0.09375, 0.5, 0.09375, 0.5, 0.09375, 1.0, 0.0625, 1.0, 0.0625, 0.5, 0.2968, 0.4854, 0.25, 0.49, 0.2032, 0.4854, 0.1582, 0.4717, 0.1167, 0.4496, 0.08029, 0.4197, 0.05045, 0.3833, 0.02827, 0.3418, 0.01461, 0.2968, 0.01, 0.25, 0.01461, 0.2032, 0.02827, 0.1582, 0.05045, 0.1167, 0.08029, 0.08029, 0.1167, 0.05045, 0.1582, 0.02827, 0.2032, 0.01461, 0.25, 0.01, 0.2968, 0.01461, 0.3418, 0.02827, 0.3833, 0.05045, 0.4197, 0.08029, 0.4496, 0.1167, 0.4717, 0.1582, 0.4854, 0.2032, 0.49, 0.25, 0.4854, 0.2968, 0.4717, 0.3418, 0.4496, 0.3833, 0.4197, 0.4197, 0.3833, 0.4496, 0.3418, 0.4717, 0.0625, 0.5, 0.0625, 1.0, 0.03125, 1.0, 0.03125, 0.5, 0.03125, 0.5, 0.03125, 1.0, 0.0, 1.0, 0.0, 0.5, 0.75, 0.49, 0.7968, 0.4854, 0.8418, 0.4717, 0.8833, 0.4496, 0.9197, 0.4197, 0.9496, 0.3833, 0.9717, 0.3418, 0.9854, 0.2968, 0.99, 0.25, 0.9854, 0.2032, 0.9717, 0.1582, 0.9496, 0.1167, 0.9197, 0.08029, 0.8833, 0.05045, 0.8418, 0.02827, 0.7968, 0.01461, 0.75, 0.01, 0.7032, 0.01461, 0.6582, 0.02827, 0.6167, 0.05045, 0.5803, 0.08029, 0.5504, 0.1167, 0.5283, 0.1582, 0.5146, 0.2032, 0.51, 0.25, 0.5146, 0.2968, 0.5283, 0.3418, 0.5504, 0.3833, 0.5803, 0.4197, 0.6167, 0.4496, 0.6582, 0.4717, 0.7032, 0.4854, 0.75, 0.4375, 0.75, 0.5, 0.7188, 0.5, 0.7188, 0.4375, 0.75, 0.875, 0.75, 0.9375, 0.7187, 0.9375, 0.7188, 0.875, 0.75, 0.375, 0.75, 0.4375, 0.7188, 0.4375, 0.7188, 0.375, 0.75, 0.8125, 0.75, 0.875, 0.7188, 0.875, 0.7188, 0.8125, 0.75, 0.3125, 0.75, 0.375, 0.7188, 0.375, 0.7188, 0.3125, 0.75, 0.75, 0.75, 0.8125, 0.7188, 0.8125, 0.7188, 0.75, 0.75, 0.25, 0.75, 0.3125, 0.7188, 0.3125, 0.7188, 0.25, 0.75, 0.6875, 0.75, 0.75, 0.7188, 0.75, 0.7188, 0.6875, 0.75, 0.1875, 0.75, 0.25, 0.7188, 0.25, 0.7188, 0.1875, 0.75, 0.625, 0.75, 0.6875, 0.7188, 0.6875, 0.7188, 0.625, 0.75, 0.125, 0.75, 0.1875, 0.7188, 0.1875, 0.7188, 0.125, 0.75, 0.5625, 0.75, 0.625, 0.7188, 0.625, 0.7188, 0.5625, 0.75, 0.0625, 0.75, 0.125, 0.7188, 0.125, 0.7187, 0.0625, 0.75, 0.5, 0.75, 0.5625, 0.7188, 0.5625, 0.7188, 0.5, 0.75, 0.9375, 0.7344, 1.0, 0.7187, 0.9375, 0.7344, 0.0, 0.75, 0.0625, 0.7187, 0.0625, 0.7188, 0.5, 0.7188, 0.5625, 0.6875, 0.5625, 0.6875, 0.5, 0.7187, 0.9375, 0.7031, 1.0, 0.6875, 0.9375, 0.7031, 0.0, 0.7187, 0.0625, 0.6875, 0.0625, 0.7188, 0.4375, 0.7188, 0.5, 0.6875, 0.5, 0.6875, 0.4375, 0.7188, 0.875, 0.7187, 0.9375, 0.6875, 0.9375, 0.6875, 0.875, 0.7188, 0.375, 0.7188, 0.4375, 0.6875, 0.4375, 0.6875, 0.375, 0.7188, 0.8125, 0.7188, 0.875, 0.6875, 0.875, 0.6875, 0.8125, 0.7188, 0.3125, 0.7188, 0.375, 0.6875, 0.375, 0.6875, 0.3125, 0.7188, 0.75, 0.7188, 0.8125, 0.6875, 0.8125, 0.6875, 0.75, 0.7188, 0.25, 0.7188, 0.3125, 0.6875, 0.3125, 0.6875, 0.25, 0.7188, 0.6875, 0.7188, 0.75, 0.6875, 0.75, 0.6875, 0.6875, 0.7188, 0.1875, 0.7188, 0.25, 0.6875, 0.25, 0.6875, 0.1875, 0.7188, 0.625, 0.7188, 0.6875, 0.6875, 0.6875, 0.6875, 0.625, 0.7188, 0.125, 0.7188, 0.1875, 0.6875, 0.1875, 0.6875, 0.125, 0.7188, 0.5625, 0.7188, 0.625, 0.6875, 0.625, 0.6875, 0.5625, 0.7187, 0.0625, 0.7188, 0.125, 0.6875, 0.125, 0.6875, 0.0625, 0.6875, 0.25, 0.6875, 0.3125, 0.6562, 0.3125, 0.6562, 0.25, 0.6875, 0.6875, 0.6875, 0.75, 0.6562, 0.75, 0.6562, 0.6875, 0.6875, 0.1875, 0.6875, 0.25, 0.6562, 0.25, 0.6562, 0.1875, 0.6875, 0.625, 0.6875, 0.6875, 0.6562, 0.6875, 0.6562, 0.625, 0.6875, 0.125, 0.6875, 0.1875, 0.6562, 0.1875, 0.6562, 0.125, 0.6875, 0.5625, 0.6875, 0.625, 0.6562, 0.625, 0.6562, 0.5625, 0.6875, 0.0625, 0.6875, 0.125, 0.6562, 0.125, 0.6562, 0.0625, 0.6875, 0.5, 0.6875, 0.5625, 0.6562, 0.5625, 0.6562, 0.5, 0.6875, 0.9375, 0.6719, 1.0, 0.6562, 0.9375, 0.6719, 0.0, 0.6875, 0.0625, 0.6562, 0.0625, 0.6875, 0.4375, 0.6875, 0.5, 0.6562, 0.5, 0.6562, 0.4375, 0.6875, 0.875, 0.6875, 0.9375, 0.6562, 0.9375, 0.6562, 0.875, 0.6875, 0.375, 0.6875, 0.4375, 0.6562, 0.4375, 0.6562, 0.375, 0.6875, 0.8125, 0.6875, 0.875, 0.6562, 0.875, 0.6562, 0.8125, 0.6875, 0.3125, 0.6875, 0.375, 0.6562, 0.375, 0.6562, 0.3125, 0.6875, 0.75, 0.6875, 0.8125, 0.6562, 0.8125, 0.6562, 0.75, 0.6562, 0.9375, 0.6406, 1.0, 0.625, 0.9375, 0.6406, 0.0, 0.6562, 0.0625, 0.625, 0.0625, 0.6562, 0.4375, 0.6562, 0.5, 0.625, 0.5, 0.625, 0.4375, 0.6562, 0.875, 0.6562, 0.9375, 0.625, 0.9375, 0.625, 0.875, 0.6562, 0.375, 0.6562, 0.4375, 0.625, 0.4375, 0.625, 0.375, 0.6562, 0.8125, 0.6562, 0.875, 0.625, 0.875, 0.625, 0.8125, 0.6562, 0.3125, 0.6562, 0.375, 0.625, 0.375, 0.625, 0.3125, 0.6562, 0.75, 0.6562, 0.8125, 0.625, 0.8125, 0.625, 0.75, 0.6562, 0.25, 0.6562, 0.3125, 0.625, 0.3125, 0.625, 0.25, 0.6562, 0.6875, 0.6562, 0.75, 0.625, 0.75, 0.625, 0.6875, 0.6562, 0.1875, 0.6562, 0.25, 0.625, 0.25, 0.625, 0.1875, 0.6562, 0.625, 0.6562, 0.6875, 0.625, 0.6875, 0.625, 0.625, 0.6562, 0.125, 0.6562, 0.1875, 0.625, 0.1875, 0.625, 0.125, 0.6562, 0.5625, 0.6562, 0.625, 0.625, 0.625, 0.625, 0.5625, 0.6562, 0.0625, 0.6562, 0.125, 0.625, 0.125, 0.625, 0.0625, 0.6562, 0.5, 0.6562, 0.5625, 0.625, 0.5625, 0.625, 0.5, 0.625, 0.6875, 0.625, 0.75, 0.5937, 0.75, 0.5937, 0.6875, 0.625, 0.1875, 0.625, 0.25, 0.5937, 0.25, 0.5937, 0.1875, 0.625, 0.625, 0.625, 0.6875, 0.5937, 0.6875, 0.5937, 0.625, 0.625, 0.125, 0.625, 0.1875, 0.5937, 0.1875, 0.5937, 0.125, 0.625, 0.5625, 0.625, 0.625, 0.5937, 0.625, 0.5937, 0.5625, 0.625, 0.0625, 0.625, 0.125, 0.5937, 0.125, 0.5937, 0.0625, 0.625, 0.5, 0.625, 0.5625, 0.5937, 0.5625, 0.5937, 0.5, 0.625, 0.9375, 0.6094, 1.0, 0.5937, 0.9375, 0.6094, 0.0, 0.625, 0.0625, 0.5937, 0.0625, 0.625, 0.4375, 0.625, 0.5, 0.5937, 0.5, 0.5937, 0.4375, 0.625, 0.875, 0.625, 0.9375, 0.5937, 0.9375, 0.5937, 0.875, 0.625, 0.375, 0.625, 0.4375, 0.5937, 0.4375, 0.5938, 0.375, 0.625, 0.8125, 0.625, 0.875, 0.5937, 0.875, 0.5937, 0.8125, 0.625, 0.3125, 0.625, 0.375, 0.5938, 0.375, 0.5937, 0.3125, 0.625, 0.75, 0.625, 0.8125, 0.5937, 0.8125, 0.5937, 0.75, 0.625, 0.25, 0.625, 0.3125, 0.5937, 0.3125, 0.5937, 0.25, 0.5937, 0.4375, 0.5937, 0.5, 0.5625, 0.5, 0.5625, 0.4375, 0.5937, 0.875, 0.5937, 0.9375, 0.5625, 0.9375, 0.5625, 0.875, 0.5938, 0.375, 0.5937, 0.4375, 0.5625, 0.4375, 0.5625, 0.375, 0.5937, 0.8125, 0.5937, 0.875, 0.5625, 0.875, 0.5625, 0.8125, 0.5937, 0.3125, 0.5938, 0.375, 0.5625, 0.375, 0.5625, 0.3125, 0.5937, 0.75, 0.5937, 0.8125, 0.5625, 0.8125, 0.5625, 0.75, 0.5937, 0.25, 0.5937, 0.3125, 0.5625, 0.3125, 0.5625, 0.25, 0.5937, 0.6875, 0.5937, 0.75, 0.5625, 0.75, 0.5625, 0.6875, 0.5937, 0.1875, 0.5937, 0.25, 0.5625, 0.25, 0.5625, 0.1875, 0.5937, 0.625, 0.5937, 0.6875, 0.5625, 0.6875, 0.5625, 0.625, 0.5937, 0.125, 0.5937, 0.1875, 0.5625, 0.1875, 0.5625, 0.125, 0.5937, 0.5625, 0.5937, 0.625, 0.5625, 0.625, 0.5625, 0.5625, 0.5937, 0.0625, 0.5937, 0.125, 0.5625, 0.125, 0.5625, 0.0625, 0.5937, 0.5, 0.5937, 0.5625, 0.5625, 0.5625, 0.5625, 0.5, 0.5937, 0.9375, 0.5781, 1.0, 0.5625, 0.9375, 0.5781, 0.0, 0.5937, 0.0625, 0.5625, 0.0625, 0.5625, 0.1875, 0.5625, 0.25, 0.5312, 0.25, 0.5312, 0.1875, 0.5625, 0.625, 0.5625, 0.6875, 0.5312, 0.6875, 0.5312, 0.625, 0.5625, 0.125, 0.5625, 0.1875, 0.5312, 0.1875, 0.5312, 0.125, 0.5625, 0.5625, 0.5625, 0.625, 0.5312, 0.625, 0.5312, 0.5625, 0.5625, 0.0625, 0.5625, 0.125, 0.5312, 0.125, 0.5312, 0.0625, 0.5625, 0.5, 0.5625, 0.5625, 0.5312, 0.5625, 0.5312, 0.5, 0.5625, 0.9375, 0.5469, 1.0, 0.5312, 0.9375, 0.5469, 0.0, 0.5625, 0.0625, 0.5312, 0.0625, 0.5625, 0.4375, 0.5625, 0.5, 0.5312, 0.5, 0.5312, 0.4375, 0.5625, 0.875, 0.5625, 0.9375, 0.5312, 0.9375, 0.5312, 0.875, 0.5625, 0.375, 0.5625, 0.4375, 0.5312, 0.4375, 0.5312, 0.375, 0.5625, 0.8125, 0.5625, 0.875, 0.5312, 0.875, 0.5312, 0.8125, 0.5625, 0.3125, 0.5625, 0.375, 0.5312, 0.375, 0.5312, 0.3125, 0.5625, 0.75, 0.5625, 0.8125, 0.5312, 0.8125, 0.5312, 0.75, 0.5625, 0.25, 0.5625, 0.3125, 0.5312, 0.3125, 0.5312, 0.25, 0.5625, 0.6875, 0.5625, 0.75, 0.5312, 0.75, 0.5312, 0.6875, 0.5312, 0.375, 0.5312, 0.4375, 0.5, 0.4375, 0.5, 0.375, 0.5312, 0.8125, 0.5312, 0.875, 0.5, 0.875, 0.5, 0.8125, 0.5312, 0.3125, 0.5312, 0.375, 0.5, 0.375, 0.5, 0.3125, 0.5312, 0.75, 0.5312, 0.8125, 0.5, 0.8125, 0.5, 0.75, 0.5312, 0.25, 0.5312, 0.3125, 0.5, 0.3125, 0.5, 0.25, 0.5312, 0.6875, 0.5312, 0.75, 0.5, 0.75, 0.5, 0.6875, 0.5312, 0.1875, 0.5312, 0.25, 0.5, 0.25, 0.5, 0.1875, 0.5312, 0.625, 0.5312, 0.6875, 0.5, 0.6875, 0.5, 0.625, 0.5312, 0.125, 0.5312, 0.1875, 0.5, 0.1875, 0.5, 0.125, 0.5312, 0.5625, 0.5312, 0.625, 0.5, 0.625, 0.5, 0.5625, 0.5312, 0.0625, 0.5312, 0.125, 0.5, 0.125, 0.5, 0.0625, 0.5312, 0.5, 0.5312, 0.5625, 0.5, 0.5625, 0.5, 0.5, 0.5312, 0.9375, 0.5156, 1.0, 0.5, 0.9375, 0.5156, 0.0, 0.5312, 0.0625, 0.5, 0.0625, 0.5312, 0.4375, 0.5312, 0.5, 0.5, 0.5, 0.5, 0.4375, 0.5312, 0.875, 0.5312, 0.9375, 0.5, 0.9375, 0.5, 0.875, 0.5, 0.125, 0.5, 0.1875, 0.4687, 0.1875, 0.4687, 0.125, 0.5, 0.5625, 0.5, 0.625, 0.4687, 0.625, 0.4687, 0.5625, 0.5, 0.0625, 0.5, 0.125, 0.4687, 0.125, 0.4687, 0.0625, 0.5, 0.5, 0.5, 0.5625, 0.4687, 0.5625, 0.4687, 0.5, 0.5, 0.9375, 0.4844, 1.0, 0.4687, 0.9375, 0.4844, 0.0, 0.5, 0.0625, 0.4687, 0.0625, 0.5, 0.4375, 0.5, 0.5, 0.4687, 0.5, 0.4687, 0.4375, 0.5, 0.875, 0.5, 0.9375, 0.4687, 0.9375, 0.4687, 0.875, 0.5, 0.375, 0.5, 0.4375, 0.4687, 0.4375, 0.4687, 0.375, 0.5, 0.8125, 0.5, 0.875, 0.4687, 0.875, 0.4687, 0.8125, 0.5, 0.3125, 0.5, 0.375, 0.4687, 0.375, 0.4687, 0.3125, 0.5, 0.75, 0.5, 0.8125, 0.4687, 0.8125, 0.4687, 0.75, 0.5, 0.25, 0.5, 0.3125, 0.4687, 0.3125, 0.4687, 0.25, 0.5, 0.6875, 0.5, 0.75, 0.4687, 0.75, 0.4687, 0.6875, 0.5, 0.1875, 0.5, 0.25, 0.4687, 0.25, 0.4687, 0.1875, 0.5, 0.625, 0.5, 0.6875, 0.4687, 0.6875, 0.4687, 0.625, 0.4687, 0.8125, 0.4687, 0.875, 0.4375, 0.875, 0.4375, 0.8125, 0.4687, 0.3125, 0.4687, 0.375, 0.4375, 0.375, 0.4375, 0.3125, 0.4687, 0.75, 0.4687, 0.8125, 0.4375, 0.8125, 0.4375, 0.75, 0.4687, 0.25, 0.4687, 0.3125, 0.4375, 0.3125, 0.4375, 0.25, 0.4687, 0.6875, 0.4687, 0.75, 0.4375, 0.75, 0.4375, 0.6875, 0.4687, 0.1875, 0.4687, 0.25, 0.4375, 0.25, 0.4375, 0.1875, 0.4687, 0.625, 0.4687, 0.6875, 0.4375, 0.6875, 0.4375, 0.625, 0.4687, 0.125, 0.4687, 0.1875, 0.4375, 0.1875, 0.4375, 0.125, 0.4687, 0.5625, 0.4687, 0.625, 0.4375, 0.625, 0.4375, 0.5625, 0.4687, 0.0625, 0.4687, 0.125, 0.4375, 0.125, 0.4375, 0.0625, 0.4687, 0.5, 0.4687, 0.5625, 0.4375, 0.5625, 0.4375, 0.5, 0.4687, 0.9375, 0.4531, 1.0, 0.4375, 0.9375, 0.4531, 0.0, 0.4687, 0.0625, 0.4375, 0.0625, 0.4687, 0.4375, 0.4687, 0.5, 0.4375, 0.5, 0.4375, 0.4375, 0.4687, 0.875, 0.4687, 0.9375, 0.4375, 0.9375, 0.4375, 0.875, 0.4687, 0.375, 0.4687, 0.4375, 0.4375, 0.4375, 0.4375, 0.375, 0.4375, 0.5625, 0.4375, 0.625, 0.4062, 0.625, 0.4062, 0.5625, 0.4375, 0.0625, 0.4375, 0.125, 0.4062, 0.125, 0.4062, 0.0625, 0.4375, 0.5, 0.4375, 0.5625, 0.4062, 0.5625, 0.4062, 0.5, 0.4375, 0.9375, 0.4219, 1.0, 0.4062, 0.9375, 0.4219, 0.0, 0.4375, 0.0625, 0.4062, 0.0625, 0.4375, 0.4375, 0.4375, 0.5, 0.4062, 0.5, 0.4062, 0.4375, 0.4375, 0.875, 0.4375, 0.9375, 0.4062, 0.9375, 0.4062, 0.875, 0.4375, 0.375, 0.4375, 0.4375, 0.4062, 0.4375, 0.4062, 0.375, 0.4375, 0.8125, 0.4375, 0.875, 0.4062, 0.875, 0.4062, 0.8125, 0.4375, 0.3125, 0.4375, 0.375, 0.4062, 0.375, 0.4062, 0.3125, 0.4375, 0.75, 0.4375, 0.8125, 0.4062, 0.8125, 0.4062, 0.75, 0.4375, 0.25, 0.4375, 0.3125, 0.4062, 0.3125, 0.4062, 0.25, 0.4375, 0.6875, 0.4375, 0.75, 0.4062, 0.75, 0.4062, 0.6875, 0.4375, 0.1875, 0.4375, 0.25, 0.4062, 0.25, 0.4062, 0.1875, 0.4375, 0.625, 0.4375, 0.6875, 0.4062, 0.6875, 0.4062, 0.625, 0.4375, 0.125, 0.4375, 0.1875, 0.4062, 0.1875, 0.4062, 0.125, 0.4062, 0.3125, 0.4062, 0.375, 0.375, 0.375, 0.375, 0.3125, 0.4062, 0.75, 0.4062, 0.8125, 0.375, 0.8125, 0.375, 0.75, 0.4062, 0.25, 0.4062, 0.3125, 0.375, 0.3125, 0.375, 0.25, 0.4062, 0.6875, 0.4062, 0.75, 0.375, 0.75, 0.375, 0.6875, 0.4062, 0.1875, 0.4062, 0.25, 0.375, 0.25, 0.375, 0.1875, 0.4062, 0.625, 0.4062, 0.6875, 0.375, 0.6875, 0.375, 0.625, 0.4062, 0.125, 0.4062, 0.1875, 0.375, 0.1875, 0.375, 0.125, 0.4062, 0.5625, 0.4062, 0.625, 0.375, 0.625, 0.375, 0.5625, 0.4062, 0.0625, 0.4062, 0.125, 0.375, 0.125, 0.375, 0.0625, 0.4062, 0.5, 0.4062, 0.5625, 0.375, 0.5625, 0.375, 0.5, 0.4062, 0.9375, 0.3906, 1.0, 0.375, 0.9375, 0.3906, 0.0, 0.4062, 0.0625, 0.375, 0.0625, 0.4062, 0.4375, 0.4062, 0.5, 0.375, 0.5, 0.375, 0.4375, 0.4062, 0.875, 0.4062, 0.9375, 0.375, 0.9375, 0.375, 0.875, 0.4062, 0.375, 0.4062, 0.4375, 0.375, 0.4375, 0.375, 0.375, 0.4062, 0.8125, 0.4062, 0.875, 0.375, 0.875, 0.375, 0.8125, 0.375, 0.0625, 0.375, 0.125, 0.3437, 0.125, 0.3437, 0.0625, 0.375, 0.5, 0.375, 0.5625, 0.3437, 0.5625, 0.3437, 0.5, 0.375, 0.9375, 0.3594, 1.0, 0.3437, 0.9375, 0.3594, 0.0, 0.375, 0.0625, 0.3437, 0.0625, 0.375, 0.4375, 0.375, 0.5, 0.3437, 0.5, 0.3437, 0.4375, 0.375, 0.875, 0.375, 0.9375, 0.3437, 0.9375, 0.3437, 0.875, 0.375, 0.375, 0.375, 0.4375, 0.3437, 0.4375, 0.3437, 0.375, 0.375, 0.8125, 0.375, 0.875, 0.3437, 0.875, 0.3437, 0.8125, 0.375, 0.3125, 0.375, 0.375, 0.3437, 0.375, 0.3437, 0.3125, 0.375, 0.75, 0.375, 0.8125, 0.3437, 0.8125, 0.3437, 0.75, 0.375, 0.25, 0.375, 0.3125, 0.3437, 0.3125, 0.3437, 0.25, 0.375, 0.6875, 0.375, 0.75, 0.3437, 0.75, 0.3437, 0.6875, 0.375, 0.1875, 0.375, 0.25, 0.3437, 0.25, 0.3437, 0.1875, 0.375, 0.625, 0.375, 0.6875, 0.3437, 0.6875, 0.3437, 0.625, 0.375, 0.125, 0.375, 0.1875, 0.3437, 0.1875, 0.3437, 0.125, 0.375, 0.5625, 0.375, 0.625, 0.3437, 0.625, 0.3437, 0.5625, 0.3437, 0.75, 0.3437, 0.8125, 0.3125, 0.8125, 0.3125, 0.75, 0.3437, 0.25, 0.3437, 0.3125, 0.3125, 0.3125, 0.3125, 0.25, 0.3437, 0.6875, 0.3437, 0.75, 0.3125, 0.75, 0.3125, 0.6875, 0.3437, 0.1875, 0.3437, 0.25, 0.3125, 0.25, 0.3125, 0.1875, 0.3437, 0.625, 0.3437, 0.6875, 0.3125, 0.6875, 0.3125, 0.625, 0.3437, 0.125, 0.3437, 0.1875, 0.3125, 0.1875, 0.3125, 0.125, 0.3437, 0.5625, 0.3437, 0.625, 0.3125, 0.625, 0.3125, 0.5625, 0.3437, 0.0625, 0.3437, 0.125, 0.3125, 0.125, 0.3125, 0.0625, 0.3437, 0.5, 0.3437, 0.5625, 0.3125, 0.5625, 0.3125, 0.5, 0.3437, 0.9375, 0.3281, 1.0, 0.3125, 0.9375, 0.3281, 0.0, 0.3437, 0.0625, 0.3125, 0.0625, 0.3437, 0.4375, 0.3437, 0.5, 0.3125, 0.5, 0.3125, 0.4375, 0.3437, 0.875, 0.3437, 0.9375, 0.3125, 0.9375, 0.3125, 0.875, 0.3437, 0.375, 0.3437, 0.4375, 0.3125, 0.4375, 0.3125, 0.375, 0.3437, 0.8125, 0.3437, 0.875, 0.3125, 0.875, 0.3125, 0.8125, 0.3437, 0.3125, 0.3437, 0.375, 0.3125, 0.375, 0.3125, 0.3125, 0.3125, 0.5, 0.3125, 0.5625, 0.2812, 0.5625, 0.2812, 0.5, 0.3125, 0.9375, 0.2969, 1.0, 0.2812, 0.9375, 0.2969, 0.0, 0.3125, 0.0625, 0.2812, 0.0625, 0.3125, 0.4375, 0.3125, 0.5, 0.2812, 0.5, 0.2812, 0.4375, 0.3125, 0.875, 0.3125, 0.9375, 0.2812, 0.9375, 0.2812, 0.875, 0.3125, 0.375, 0.3125, 0.4375, 0.2812, 0.4375, 0.2812, 0.375, 0.3125, 0.8125, 0.3125, 0.875, 0.2812, 0.875, 0.2812, 0.8125, 0.3125, 0.3125, 0.3125, 0.375, 0.2812, 0.375, 0.2812, 0.3125, 0.3125, 0.75, 0.3125, 0.8125, 0.2812, 0.8125, 0.2812, 0.75, 0.3125, 0.25, 0.3125, 0.3125, 0.2812, 0.3125, 0.2812, 0.25, 0.3125, 0.6875, 0.3125, 0.75, 0.2812, 0.75, 0.2812, 0.6875, 0.3125, 0.1875, 0.3125, 0.25, 0.2812, 0.25, 0.2812, 0.1875, 0.3125, 0.625, 0.3125, 0.6875, 0.2812, 0.6875, 0.2812, 0.625, 0.3125, 0.125, 0.3125, 0.1875, 0.2812, 0.1875, 0.2812, 0.125, 0.3125, 0.5625, 0.3125, 0.625, 0.2812, 0.625, 0.2812, 0.5625, 0.3125, 0.0625, 0.3125, 0.125, 0.2812, 0.125, 0.2812, 0.0625, 0.2812, 0.25, 0.2812, 0.3125, 0.25, 0.3125, 0.25, 0.25, 0.2812, 0.6875, 0.2812, 0.75, 0.25, 0.75, 0.25, 0.6875, 0.2812, 0.1875, 0.2812, 0.25, 0.25, 0.25, 0.25, 0.1875, 0.2812, 0.625, 0.2812, 0.6875, 0.25, 0.6875, 0.25, 0.625, 0.2812, 0.125, 0.2812, 0.1875, 0.25, 0.1875, 0.25, 0.125, 0.2812, 0.5625, 0.2812, 0.625, 0.25, 0.625, 0.25, 0.5625, 0.2812, 0.0625, 0.2812, 0.125, 0.25, 0.125, 0.25, 0.0625, 0.2812, 0.5, 0.2812, 0.5625, 0.25, 0.5625, 0.25, 0.5, 0.2812, 0.9375, 0.2656, 1.0, 0.25, 0.9375, 0.2656, 0.0, 0.2812, 0.0625, 0.25, 0.0625, 0.2812, 0.4375, 0.2812, 0.5, 0.25, 0.5, 0.25, 0.4375, 0.2812, 0.875, 0.2812, 0.9375, 0.25, 0.9375, 0.25, 0.875, 0.2812, 0.375, 0.2812, 0.4375, 0.25, 0.4375, 0.25, 0.375, 0.2812, 0.8125, 0.2812, 0.875, 0.25, 0.875, 0.25, 0.8125, 0.2812, 0.3125, 0.2812, 0.375, 0.25, 0.375, 0.25, 0.3125, 0.2812, 0.75, 0.2812, 0.8125, 0.25, 0.8125, 0.25, 0.75, 0.2344, 0.0, 0.25, 0.0625, 0.2188, 0.0625, 0.25, 0.4375, 0.25, 0.5, 0.2187, 0.5, 0.2187, 0.4375, 0.25, 0.875, 0.25, 0.9375, 0.2188, 0.9375, 0.2188, 0.875, 0.25, 0.375, 0.25, 0.4375, 0.2187, 0.4375, 0.2188, 0.375, 0.25, 0.8125, 0.25, 0.875, 0.2188, 0.875, 0.2188, 0.8125, 0.25, 0.3125, 0.25, 0.375, 0.2188, 0.375, 0.2187, 0.3125, 0.25, 0.75, 0.25, 0.8125, 0.2188, 0.8125, 0.2187, 0.75, 0.25, 0.25, 0.25, 0.3125, 0.2187, 0.3125, 0.2187, 0.25, 0.25, 0.6875, 0.25, 0.75, 0.2187, 0.75, 0.2187, 0.6875, 0.25, 0.1875, 0.25, 0.25, 0.2187, 0.25, 0.2188, 0.1875, 0.25, 0.625, 0.25, 0.6875, 0.2187, 0.6875, 0.2188, 0.625, 0.25, 0.125, 0.25, 0.1875, 0.2188, 0.1875, 0.2188, 0.125, 0.25, 0.5625, 0.25, 0.625, 0.2188, 0.625, 0.2187, 0.5625, 0.25, 0.0625, 0.25, 0.125, 0.2188, 0.125, 0.2188, 0.0625, 0.25, 0.5, 0.25, 0.5625, 0.2187, 0.5625, 0.2187, 0.5, 0.25, 0.9375, 0.2344, 1.0, 0.2188, 0.9375, 0.2188, 0.1875, 0.2187, 0.25, 0.1875, 0.25, 0.1875, 0.1875, 0.2188, 0.625, 0.2187, 0.6875, 0.1875, 0.6875, 0.1875, 0.625, 0.2188, 0.125, 0.2188, 0.1875, 0.1875, 0.1875, 0.1875, 0.125, 0.2187, 0.5625, 0.2188, 0.625, 0.1875, 0.625, 0.1875, 0.5625, 0.2188, 0.0625, 0.2188, 0.125, 0.1875, 0.125, 0.1875, 0.0625, 0.2187, 0.5, 0.2187, 0.5625, 0.1875, 0.5625, 0.1875, 0.5, 0.2188, 0.9375, 0.2031, 1.0, 0.1875, 0.9375, 0.2031, 0.0, 0.2188, 0.0625, 0.1875, 0.0625, 0.2187, 0.4375, 0.2187, 0.5, 0.1875, 0.5, 0.1875, 0.4375, 0.2188, 0.875, 0.2188, 0.9375, 0.1875, 0.9375, 0.1875, 0.875, 0.2188, 0.375, 0.2187, 0.4375, 0.1875, 0.4375, 0.1875, 0.375, 0.2188, 0.8125, 0.2188, 0.875, 0.1875, 0.875, 0.1875, 0.8125, 0.2187, 0.3125, 0.2188, 0.375, 0.1875, 0.375, 0.1875, 0.3125, 0.2187, 0.75, 0.2188, 0.8125, 0.1875, 0.8125, 0.1875, 0.75, 0.2187, 0.25, 0.2187, 0.3125, 0.1875, 0.3125, 0.1875, 0.25, 0.2187, 0.6875, 0.2187, 0.75, 0.1875, 0.75, 0.1875, 0.6875, 0.1875, 0.875, 0.1875, 0.9375, 0.1563, 0.9375, 0.1563, 0.875, 0.1875, 0.375, 0.1875, 0.4375, 0.1562, 0.4375, 0.1563, 0.375, 0.1875, 0.8125, 0.1875, 0.875, 0.1563, 0.875, 0.1563, 0.8125, 0.1875, 0.3125, 0.1875, 0.375, 0.1563, 0.375, 0.1562, 0.3125, 0.1875, 0.75, 0.1875, 0.8125, 0.1563, 0.8125, 0.1563, 0.75, 0.1875, 0.25, 0.1875, 0.3125, 0.1562, 0.3125, 0.1563, 0.25, 0.1875, 0.6875, 0.1875, 0.75, 0.1563, 0.75, 0.1562, 0.6875, 0.1875, 0.1875, 0.1875, 0.25, 0.1563, 0.25, 0.1563, 0.1875, 0.1875, 0.625, 0.1875, 0.6875, 0.1562, 0.6875, 0.1563, 0.625, 0.1875, 0.125, 0.1875, 0.1875, 0.1563, 0.1875, 0.1563, 0.125, 0.1875, 0.5625, 0.1875, 0.625, 0.1563, 0.625, 0.1562, 0.5625, 0.1875, 0.0625, 0.1875, 0.125, 0.1563, 0.125, 0.1563, 0.0625, 0.1875, 0.5, 0.1875, 0.5625, 0.1562, 0.5625, 0.1562, 0.5, 0.1875, 0.9375, 0.1719, 1.0, 0.1563, 0.9375, 0.1719, 0.0, 0.1875, 0.0625, 0.1563, 0.0625, 0.1875, 0.4375, 0.1875, 0.5, 0.1562, 0.5, 0.1562, 0.4375, 0.1563, 0.625, 0.1562, 0.6875, 0.125, 0.6875, 0.125, 0.625, 0.1563, 0.125, 0.1563, 0.1875, 0.125, 0.1875, 0.125, 0.125, 0.1562, 0.5625, 0.1563, 0.625, 0.125, 0.625, 0.125, 0.5625, 0.1563, 0.0625, 0.1563, 0.125, 0.125, 0.125, 0.125, 0.0625, 0.1562, 0.5, 0.1562, 0.5625, 0.125, 0.5625, 0.125, 0.5, 0.1563, 0.9375, 0.1406, 1.0, 0.125, 0.9375, 0.1406, 0.0, 0.1563, 0.0625, 0.125, 0.0625, 0.1562, 0.4375, 0.1562, 0.5, 0.125, 0.5, 0.125, 0.4375, 0.1563, 0.875, 0.1563, 0.9375, 0.125, 0.9375, 0.125, 0.875, 0.1563, 0.375, 0.1562, 0.4375, 0.125, 0.4375, 0.125, 0.375, 0.1563, 0.8125, 0.1563, 0.875, 0.125, 0.875, 0.125, 0.8125, 0.1562, 0.3125, 0.1563, 0.375, 0.125, 0.375, 0.125, 0.3125, 0.1563, 0.75, 0.1563, 0.8125, 0.125, 0.8125, 0.125, 0.75, 0.1563, 0.25, 0.1562, 0.3125, 0.125, 0.3125, 0.125, 0.25, 0.1562, 0.6875, 0.1563, 0.75, 0.125, 0.75, 0.125, 0.6875, 0.1563, 0.1875, 0.1563, 0.25, 0.125, 0.25, 0.125, 0.1875, 0.125, 0.375, 0.125, 0.4375, 0.09375, 0.4375, 0.09375, 0.375, 0.125, 0.8125, 0.125, 0.875, 0.09375, 0.875, 0.09375, 0.8125, 0.125, 0.3125, 0.125, 0.375, 0.09375, 0.375, 0.09375, 0.3125, 0.125, 0.75, 0.125, 0.8125, 0.09375, 0.8125, 0.09375, 0.75, 0.125, 0.25, 0.125, 0.3125, 0.09375, 0.3125, 0.09375, 0.25, 0.125, 0.6875, 0.125, 0.75, 0.09375, 0.75, 0.09375, 0.6875, 0.125, 0.1875, 0.125, 0.25, 0.09375, 0.25, 0.09375, 0.1875, 0.125, 0.625, 0.125, 0.6875, 0.09375, 0.6875, 0.09375, 0.625, 0.125, 0.125, 0.125, 0.1875, 0.09375, 0.1875, 0.09375, 0.125, 0.125, 0.5625, 0.125, 0.625, 0.09375, 0.625, 0.09375, 0.5625, 0.125, 0.0625, 0.125, 0.125, 0.09375, 0.125, 0.09375, 0.0625, 0.125, 0.5, 0.125, 0.5625, 0.09375, 0.5625, 0.09375, 0.5, 0.125, 0.9375, 0.1094, 1.0, 0.09375, 0.9375, 0.1094, 0.0, 0.125, 0.0625, 0.09375, 0.0625, 0.125, 0.4375, 0.125, 0.5, 0.09375, 0.5, 0.09375, 0.4375, 0.125, 0.875, 0.125, 0.9375, 0.09375, 0.9375, 0.09375, 0.875, 0.09375, 0.125, 0.09375, 0.1875, 0.0625, 0.1875, 0.0625, 0.125, 0.09375, 0.5625, 0.09375, 0.625, 0.0625, 0.625, 0.0625, 0.5625, 0.09375, 0.0625, 0.09375, 0.125, 0.0625, 0.125, 0.0625, 0.0625, 0.09375, 0.5, 0.09375, 0.5625, 0.0625, 0.5625, 0.0625, 0.5, 0.09375, 0.9375, 0.07813, 1.0, 0.0625, 0.9375, 0.07813, 0.0, 0.09375, 0.0625, 0.0625, 0.0625, 0.09375, 0.4375, 0.09375, 0.5, 0.0625, 0.5, 0.0625, 0.4375, 0.09375, 0.875, 0.09375, 0.9375, 0.0625, 0.9375, 0.0625, 0.875, 0.09375, 0.375, 0.09375, 0.4375, 0.0625, 0.4375, 0.0625, 0.375, 0.09375, 0.8125, 0.09375, 0.875, 0.0625, 0.875, 0.0625, 0.8125, 0.09375, 0.3125, 0.09375, 0.375, 0.0625, 0.375, 0.0625, 0.3125, 0.09375, 0.75, 0.09375, 0.8125, 0.0625, 0.8125, 0.0625, 0.75, 0.09375, 0.25, 0.09375, 0.3125, 0.0625, 0.3125, 0.0625, 0.25, 0.09375, 0.6875, 0.09375, 0.75, 0.0625, 0.75, 0.0625, 0.6875, 0.09375, 0.1875, 0.09375, 0.25, 0.0625, 0.25, 0.0625, 0.1875, 0.09375, 0.625, 0.09375, 0.6875, 0.0625, 0.6875, 0.0625, 0.625, 0.0625, 0.8125, 0.0625, 0.875, 0.03125, 0.875, 0.03125, 0.8125, 0.0625, 0.3125, 0.0625, 0.375, 0.03125, 0.375, 0.03125, 0.3125, 0.0625, 0.75, 0.0625, 0.8125, 0.03125, 0.8125, 0.03125, 0.75, 0.0625, 0.25, 0.0625, 0.3125, 0.03125, 0.3125, 0.03125, 0.25, 0.0625, 0.6875, 0.0625, 0.75, 0.03125, 0.75, 0.03125, 0.6875, 0.0625, 0.1875, 0.0625, 0.25, 0.03125, 0.25, 0.03125, 0.1875, 0.0625, 0.625, 0.0625, 0.6875, 0.03125, 0.6875, 0.03125, 0.625, 0.0625, 0.125, 0.0625, 0.1875, 0.03125, 0.1875, 0.03125, 0.125, 0.0625, 0.5625, 0.0625, 0.625, 0.03125, 0.625, 0.03125, 0.5625, 0.0625, 0.0625, 0.0625, 0.125, 0.03125, 0.125, 0.03125, 0.0625, 0.0625, 0.5, 0.0625, 0.5625, 0.03125, 0.5625, 0.03125, 0.5, 0.0625, 0.9375, 0.04688, 1.0, 0.03125, 0.9375, 0.04688, 0.0, 0.0625, 0.0625, 0.03125, 0.0625, 0.0625, 0.4375, 0.0625, 0.5, 0.03125, 0.5, 0.03125, 0.4375, 0.0625, 0.875, 0.0625, 0.9375, 0.03125, 0.9375, 0.03125, 0.875, 0.0625, 0.375, 0.0625, 0.4375, 0.03125, 0.4375, 0.03125, 0.375, 0.03125, 0.5625, 0.03125, 0.625, 5.96e-08, 0.625, 0.0, 0.5625, 0.03125, 0.0625, 0.03125, 0.125, 8.941e-08, 0.125, 2.384e-07, 0.0625, 0.03125, 0.5, 0.03125, 0.5625, 0.0, 0.5625, 0.0, 0.5, 0.03125, 0.9375, 0.01563, 1.0, 2.384e-07, 0.9375, 0.01563, 0.0, 0.03125, 0.0625, 2.384e-07, 0.0625, 0.03125, 0.4375, 0.03125, 0.5, 0.0, 0.5, 0.0, 0.4375, 0.03125, 0.875, 0.03125, 0.9375, 2.384e-07, 0.9375, 8.941e-08, 0.875, 0.03125, 0.375, 0.03125, 0.4375, 0.0, 0.4375, 5.96e-08, 0.375, 0.03125, 0.8125, 0.03125, 0.875, 8.941e-08, 0.875, 5.96e-08, 0.8125, 0.03125, 0.3125, 0.03125, 0.375, 5.96e-08, 0.375, 0.0, 0.3125, 0.03125, 0.75, 0.03125, 0.8125, 5.96e-08, 0.8125, 0.0, 0.75, 0.03125, 0.25, 0.03125, 0.3125, 0.0, 0.3125, 0.0, 0.25, 0.03125, 0.6875, 0.03125, 0.75, 0.0, 0.75, 0.0, 0.6875, 0.03125, 0.1875, 0.03125, 0.25, 0.0, 0.25, 5.96e-08, 0.1875, 0.03125, 0.625, 0.03125, 0.6875, 0.0, 0.6875, 5.96e-08, 0.625, 0.03125, 0.125, 0.03125, 0.1875, 5.96e-08, 0.1875, 8.941e-08, 0.125, 1.0, 0.3125, 1.0, 0.375, 0.9688, 0.375, 0.9688, 0.3125, 1.0, 0.75, 1.0, 0.8125, 0.9688, 0.8125, 0.9688, 0.75, 1.0, 0.25, 1.0, 0.3125, 0.9688, 0.3125, 0.9688, 0.25, 1.0, 0.6875, 1.0, 0.75, 0.9688, 0.75, 0.9688, 0.6875, 1.0, 0.1875, 1.0, 0.25, 0.9688, 0.25, 0.9688, 0.1875, 1.0, 0.625, 1.0, 0.6875, 0.9688, 0.6875, 0.9688, 0.625, 1.0, 0.125, 1.0, 0.1875, 0.9688, 0.1875, 0.9688, 0.125, 1.0, 0.5625, 1.0, 0.625, 0.9688, 0.625, 0.9688, 0.5625, 1.0, 0.0625, 1.0, 0.125, 0.9688, 0.125, 0.9688, 0.0625, 1.0, 0.5, 1.0, 0.5625, 0.9688, 0.5625, 0.9688, 0.5, 1.0, 0.9375, 0.9844, 1.0, 0.9688, 0.9375, 0.9844, 0.0, 1.0, 0.0625, 0.9688, 0.0625, 1.0, 0.4375, 1.0, 0.5, 0.9688, 0.5, 0.9688, 0.4375, 1.0, 0.875, 1.0, 0.9375, 0.9688, 0.9375, 0.9688, 0.875, 1.0, 0.375, 1.0, 0.4375, 0.9688, 0.4375, 0.9688, 0.375, 1.0, 0.8125, 1.0, 0.875, 0.9688, 0.875, 0.9688, 0.8125, 0.9688, 0.0625, 0.9688, 0.125, 0.9375, 0.125, 0.9375, 0.0625, 0.9688, 0.5, 0.9688, 0.5625, 0.9375, 0.5625, 0.9375, 0.5, 0.9688, 0.9375, 0.9531, 1.0, 0.9375, 0.9375, 0.9531, 0.0, 0.9688, 0.0625, 0.9375, 0.0625, 0.9688, 0.4375, 0.9688, 0.5, 0.9375, 0.5, 0.9375, 0.4375, 0.9688, 0.875, 0.9688, 0.9375, 0.9375, 0.9375, 0.9375, 0.875, 0.9688, 0.375, 0.9688, 0.4375, 0.9375, 0.4375, 0.9375, 0.375, 0.9688, 0.8125, 0.9688, 0.875, 0.9375, 0.875, 0.9375, 0.8125, 0.9688, 0.3125, 0.9688, 0.375, 0.9375, 0.375, 0.9375, 0.3125, 0.9688, 0.75, 0.9688, 0.8125, 0.9375, 0.8125, 0.9375, 0.75, 0.9688, 0.25, 0.9688, 0.3125, 0.9375, 0.3125, 0.9375, 0.25, 0.9688, 0.6875, 0.9688, 0.75, 0.9375, 0.75, 0.9375, 0.6875, 0.9688, 0.1875, 0.9688, 0.25, 0.9375, 0.25, 0.9375, 0.1875, 0.9688, 0.625, 0.9688, 0.6875, 0.9375, 0.6875, 0.9375, 0.625, 0.9688, 0.125, 0.9688, 0.1875, 0.9375, 0.1875, 0.9375, 0.125, 0.9688, 0.5625, 0.9688, 0.625, 0.9375, 0.625, 0.9375, 0.5625, 0.9375, 0.25, 0.9375, 0.3125, 0.9062, 0.3125, 0.9062, 0.25, 0.9375, 0.6875, 0.9375, 0.75, 0.9062, 0.75, 0.9062, 0.6875, 0.9375, 0.1875, 0.9375, 0.25, 0.9062, 0.25, 0.9062, 0.1875, 0.9375, 0.625, 0.9375, 0.6875, 0.9062, 0.6875, 0.9062, 0.625, 0.9375, 0.125, 0.9375, 0.1875, 0.9062, 0.1875, 0.9063, 0.125, 0.9375, 0.5625, 0.9375, 0.625, 0.9062, 0.625, 0.9062, 0.5625, 0.9375, 0.0625, 0.9375, 0.125, 0.9063, 0.125, 0.9063, 0.0625, 0.9375, 0.5, 0.9375, 0.5625, 0.9062, 0.5625, 0.9062, 0.5, 0.9375, 0.9375, 0.9219, 1.0, 0.9063, 0.9375, 0.9219, 0.0, 0.9375, 0.0625, 0.9063, 0.0625, 0.9375, 0.4375, 0.9375, 0.5, 0.9062, 0.5, 0.9062, 0.4375, 0.9375, 0.875, 0.9375, 0.9375, 0.9063, 0.9375, 0.9063, 0.875, 0.9375, 0.375, 0.9375, 0.4375, 0.9062, 0.4375, 0.9062, 0.375, 0.9375, 0.8125, 0.9375, 0.875, 0.9063, 0.875, 0.9062, 0.8125, 0.9375, 0.3125, 0.9375, 0.375, 0.9062, 0.375, 0.9062, 0.3125, 0.9375, 0.75, 0.9375, 0.8125, 0.9062, 0.8125, 0.9062, 0.75, 0.9063, 0.9375, 0.8906, 1.0, 0.875, 0.9375, 0.8906, 0.0, 0.9063, 0.0625, 0.875, 0.0625, 0.9062, 0.4375, 0.9062, 0.5, 0.875, 0.5, 0.875, 0.4375, 0.9063, 0.875, 0.9063, 0.9375, 0.875, 0.9375, 0.875, 0.875, 0.9062, 0.375, 0.9062, 0.4375, 0.875, 0.4375, 0.875, 0.375, 0.9062, 0.8125, 0.9063, 0.875, 0.875, 0.875, 0.875, 0.8125, 0.9062, 0.3125, 0.9062, 0.375, 0.875, 0.375, 0.875, 0.3125, 0.9062, 0.75, 0.9062, 0.8125, 0.875, 0.8125, 0.875, 0.75, 0.9062, 0.25, 0.9062, 0.3125, 0.875, 0.3125, 0.875, 0.25, 0.9062, 0.6875, 0.9062, 0.75, 0.875, 0.75, 0.875, 0.6875, 0.9062, 0.1875, 0.9062, 0.25, 0.875, 0.25, 0.875, 0.1875, 0.9062, 0.625, 0.9062, 0.6875, 0.875, 0.6875, 0.875, 0.625, 0.9063, 0.125, 0.9062, 0.1875, 0.875, 0.1875, 0.875, 0.125, 0.9062, 0.5625, 0.9062, 0.625, 0.875, 0.625, 0.875, 0.5625, 0.9063, 0.0625, 0.9063, 0.125, 0.875, 0.125, 0.875, 0.0625, 0.9062, 0.5, 0.9062, 0.5625, 0.875, 0.5625, 0.875, 0.5, 0.875, 0.6875, 0.875, 0.75, 0.8438, 0.75, 0.8438, 0.6875, 0.875, 0.1875, 0.875, 0.25, 0.8438, 0.25, 0.8438, 0.1875, 0.875, 0.625, 0.875, 0.6875, 0.8438, 0.6875, 0.8438, 0.625, 0.875, 0.125, 0.875, 0.1875, 0.8438, 0.1875, 0.8438, 0.125, 0.875, 0.5625, 0.875, 0.625, 0.8438, 0.625, 0.8438, 0.5625, 0.875, 0.0625, 0.875, 0.125, 0.8438, 0.125, 0.8438, 0.0625, 0.875, 0.5, 0.875, 0.5625, 0.8438, 0.5625, 0.8438, 0.5, 0.875, 0.9375, 0.8594, 1.0, 0.8438, 0.9375, 0.8594, 0.0, 0.875, 0.0625, 0.8438, 0.0625, 0.875, 0.4375, 0.875, 0.5, 0.8438, 0.5, 0.8438, 0.4375, 0.875, 0.875, 0.875, 0.9375, 0.8438, 0.9375, 0.8438, 0.875, 0.875, 0.375, 0.875, 0.4375, 0.8438, 0.4375, 0.8438, 0.375, 0.875, 0.8125, 0.875, 0.875, 0.8438, 0.875, 0.8438, 0.8125, 0.875, 0.3125, 0.875, 0.375, 0.8438, 0.375, 0.8438, 0.3125, 0.875, 0.75, 0.875, 0.8125, 0.8438, 0.8125, 0.8438, 0.75, 0.875, 0.25, 0.875, 0.3125, 0.8438, 0.3125, 0.8438, 0.25, 0.8438, 0.4375, 0.8438, 0.5, 0.8125, 0.5, 0.8125, 0.4375, 0.8438, 0.875, 0.8438, 0.9375, 0.8125, 0.9375, 0.8125, 0.875, 0.8438, 0.375, 0.8438, 0.4375, 0.8125, 0.4375, 0.8125, 0.375, 0.8438, 0.8125, 0.8438, 0.875, 0.8125, 0.875, 0.8125, 0.8125, 0.8438, 0.3125, 0.8438, 0.375, 0.8125, 0.375, 0.8125, 0.3125, 0.8438, 0.75, 0.8438, 0.8125, 0.8125, 0.8125, 0.8125, 0.75, 0.8438, 0.25, 0.8438, 0.3125, 0.8125, 0.3125, 0.8125, 0.25, 0.8438, 0.6875, 0.8438, 0.75, 0.8125, 0.75, 0.8125, 0.6875, 0.8438, 0.1875, 0.8438, 0.25, 0.8125, 0.25, 0.8125, 0.1875, 0.8438, 0.625, 0.8438, 0.6875, 0.8125, 0.6875, 0.8125, 0.625, 0.8438, 0.125, 0.8438, 0.1875, 0.8125, 0.1875, 0.8125, 0.125, 0.8438, 0.5625, 0.8438, 0.625, 0.8125, 0.625, 0.8125, 0.5625, 0.8438, 0.0625, 0.8438, 0.125, 0.8125, 0.125, 0.8125, 0.0625, 0.8438, 0.5, 0.8438, 0.5625, 0.8125, 0.5625, 0.8125, 0.5, 0.8438, 0.9375, 0.8281, 1.0, 0.8125, 0.9375, 0.8281, 0.0, 0.8438, 0.0625, 0.8125, 0.0625, 0.8125, 0.1875, 0.8125, 0.25, 0.7812, 0.25, 0.7812, 0.1875, 0.8125, 0.625, 0.8125, 0.6875, 0.7812, 0.6875, 0.7812, 0.625, 0.8125, 0.125, 0.8125, 0.1875, 0.7812, 0.1875, 0.7812, 0.125, 0.8125, 0.5625, 0.8125, 0.625, 0.7812, 0.625, 0.7812, 0.5625, 0.8125, 0.0625, 0.8125, 0.125, 0.7812, 0.125, 0.7812, 0.0625, 0.8125, 0.5, 0.8125, 0.5625, 0.7812, 0.5625, 0.7812, 0.5, 0.8125, 0.9375, 0.7969, 1.0, 0.7812, 0.9375, 0.7969, 0.0, 0.8125, 0.0625, 0.7812, 0.0625, 0.8125, 0.4375, 0.8125, 0.5, 0.7812, 0.5, 0.7812, 0.4375, 0.8125, 0.875, 0.8125, 0.9375, 0.7812, 0.9375, 0.7812, 0.875, 0.8125, 0.375, 0.8125, 0.4375, 0.7812, 0.4375, 0.7812, 0.375, 0.8125, 0.8125, 0.8125, 0.875, 0.7812, 0.875, 0.7812, 0.8125, 0.8125, 0.3125, 0.8125, 0.375, 0.7812, 0.375, 0.7812, 0.3125, 0.8125, 0.75, 0.8125, 0.8125, 0.7812, 0.8125, 0.7812, 0.75, 0.8125, 0.25, 0.8125, 0.3125, 0.7812, 0.3125, 0.7812, 0.25, 0.8125, 0.6875, 0.8125, 0.75, 0.7812, 0.75, 0.7812, 0.6875, 0.7812, 0.875, 0.7812, 0.9375, 0.75, 0.9375, 0.75, 0.875, 0.7812, 0.375, 0.7812, 0.4375, 0.75, 0.4375, 0.75, 0.375, 0.7812, 0.8125, 0.7812, 0.875, 0.75, 0.875, 0.75, 0.8125, 0.7812, 0.3125, 0.7812, 0.375, 0.75, 0.375, 0.75, 0.3125, 0.7812, 0.75, 0.7812, 0.8125, 0.75, 0.8125, 0.75, 0.75, 0.7812, 0.25, 0.7812, 0.3125, 0.75, 0.3125, 0.75, 0.25, 0.7812, 0.6875, 0.7812, 0.75, 0.75, 0.75, 0.75, 0.6875, 0.7812, 0.1875, 0.7812, 0.25, 0.75, 0.25, 0.75, 0.1875, 0.7812, 0.625, 0.7812, 0.6875, 0.75, 0.6875, 0.75, 0.625, 0.7812, 0.125, 0.7812, 0.1875, 0.75, 0.1875, 0.75, 0.125, 0.7812, 0.5625, 0.7812, 0.625, 0.75, 0.625, 0.75, 0.5625, 0.7812, 0.0625, 0.7812, 0.125, 0.75, 0.125, 0.75, 0.0625, 0.7812, 0.5, 0.7812, 0.5625, 0.75, 0.5625, 0.75, 0.5, 0.7812, 0.9375, 0.7656, 1.0, 0.75, 0.9375, 0.7656, 0.0, 0.7812, 0.0625, 0.75, 0.0625, 0.7812, 0.4375, 0.7812, 0.5, 0.75, 0.5, 0.75, 0.4375])
me_cube_003.materials.append(mat_material)
me_cube_003.use_remesh_preserve_volume = False
me_cube_003.use_remesh_preserve_attributes = False
me_cube_003.use_mirror_vertex_groups = False
me_cube_003.update()
me_cube_004 = bpy.data.meshes.new('Cube.004')
me_cube_004.from_pydata([(-0.1666, 0.6393, -3.128), (-0.1666, 0.009375, -2.91), (-0.1666, 0.8571, -2.498), (-0.1666, 0.2272, -2.28), (0.1666, 0.6393, -3.128), (0.1666, 0.009375, -2.91), (0.1666, 0.8571, -2.498), (0.1666, 0.2272, -2.28), (-0.07412, 0.9052, -2.486), (-0.07412, 1.181, -2.688), (0.07412, 0.9052, -2.486), (0.07412, 1.181, -2.688), (-0.08694, 0.8949, -2.479), (-0.08694, 1.191, -2.696), (0.08694, 0.8949, -2.479), (0.08694, 1.191, -2.696), (-0.1128, 0.8946, -2.35), (-0.1128, 1.445, -2.41), (0.1128, 0.8946, -2.35), (0.1128, 1.445, -2.41), (-0.1256, 0.8819, -2.349), (-0.1256, 1.458, -2.412), (0.1256, 0.8819, -2.349), (0.1256, 1.458, -2.412), (-0.1128, 0.8946, -2.35), (-0.1128, 1.445, -2.41), (0.1128, 0.8946, -2.35), (0.1128, 1.445, -2.41), (-0.1128, 0.8946, -2.35), (-0.1128, 1.445, -2.41), (0.1128, 0.8946, -2.35), (0.1128, 1.445, -2.41), (-0.09998, 0.9074, -2.351), (-0.09998, 1.432, -2.409), (0.09998, 0.9074, -2.351), (0.09998, 1.432, -2.409), (-0.1128, 0.8946, -2.35), (-0.1128, 1.445, -2.41), (0.1128, 0.8946, -2.35), (0.1128, 1.445, -2.41), (-0.1402, 0.9057, -1.895), (-0.1402, 1.575, -1.579), (0.1402, 0.9057, -1.895), (0.1402, 1.575, -1.579), (-0.1273, 0.9172, -1.889), (-0.1273, 1.563, -1.584), (0.1273, 0.9172, -1.889), (0.1273, 1.563, -1.584), (-0.1402, 0.9057, -1.895), (-0.1402, 1.575, -1.579), (0.1402, 0.9057, -1.895), (0.1402, 1.575, -1.579), (-0.09229, 0.4462, -1.564), (-0.09229, 0.5671, -1.06), (0.09229, 0.4462, -1.564), (0.09229, 0.5671, -1.06), (0.1666, -0.6114, -3.128), (0.1666, 0.01856, -2.91), (0.1666, -0.8292, -2.498), (0.1666, -0.1993, -2.28), (-0.1666, -0.6114, -3.128), (-0.1666, 0.01856, -2.91), (-0.1666, -0.8292, -2.498), (-0.1666, -0.1993, -2.28), (0.07412, -0.8773, -2.486), (0.07412, -1.153, -2.688), (-0.07412, -0.8773, -2.486), (-0.07412, -1.153, -2.688), (0.08694, -0.8669, -2.479), (0.08694, -1.163, -2.696), (-0.08694, -0.8669, -2.479), (-0.08694, -1.163, -2.696), (0.1128, -0.8667, -2.35), (0.1128, -1.417, -2.41), (-0.1128, -0.8667, -2.35), (-0.1128, -1.417, -2.41), (0.1256, -0.8539, -2.349), (0.1256, -1.43, -2.412), (-0.1256, -0.8539, -2.349), (-0.1256, -1.43, -2.412), (0.1128, -0.8667, -2.35), (0.1128, -1.417, -2.41), (-0.1128, -0.8667, -2.35), (-0.1128, -1.417, -2.41), (0.1128, -0.8667, -2.35), (0.1128, -1.417, -2.41), (-0.1128, -0.8667, -2.35), (-0.1128, -1.417, -2.41), (0.09998, -0.8794, -2.351), (0.09998, -1.404, -2.409), (-0.09998, -0.8794, -2.351), (-0.09998, -1.404, -2.409), (0.1128, -0.8667, -2.35), (0.1128, -1.417, -2.41), (-0.1128, -0.8667, -2.35), (-0.1128, -1.417, -2.41), (0.1402, -0.8777, -1.895), (0.1402, -1.547, -1.579), (-0.1402, -0.8777, -1.895), (-0.1402, -1.547, -1.579), (0.1273, -0.8893, -1.889), (0.1273, -1.536, -1.584), (-0.1273, -0.8893, -1.889), (-0.1273, -1.536, -1.584), (0.1402, -0.8777, -1.895), (0.1402, -1.547, -1.579), (-0.1402, -0.8777, -1.895), (-0.1402, -1.547, -1.579), (0.09229, -0.4182, -1.564), (0.09229, -0.5392, -1.06), (-0.09229, -0.4182, -1.564), (-0.09229, -0.5392, -1.06)], [], [(0, 1, 3, 2), (2, 3, 7, 6), (6, 7, 5, 4), (4, 5, 1, 0), (6, 4, 15, 14), (7, 3, 1, 5), (9, 8, 20, 21), (4, 0, 13, 15), (2, 6, 14, 12), (0, 2, 12, 13), (8, 9, 13, 12), (10, 8, 12, 14), (11, 10, 14, 15), (9, 11, 15, 13), (18, 19, 27, 26), (11, 9, 21, 23), (8, 10, 22, 20), (10, 11, 23, 22), (16, 17, 21, 20), (18, 16, 20, 22), (19, 18, 22, 23), (17, 19, 23, 21), (27, 25, 29, 31), (17, 16, 24, 25), (19, 17, 25, 27), (16, 18, 26, 24), (28, 30, 38, 36), (24, 26, 30, 28), (26, 27, 31, 30), (25, 24, 28, 29), (35, 33, 41, 43), (30, 31, 39, 38), (29, 28, 36, 37), (31, 29, 37, 39), (32, 33, 37, 36), (34, 32, 36, 38), (35, 34, 38, 39), (33, 35, 39, 37), (42, 43, 51, 50), (32, 34, 42, 40), (34, 35, 43, 42), (33, 32, 40, 41), (47, 45, 53, 55), (41, 40, 48, 49), (43, 41, 49, 51), (40, 42, 50, 48), (44, 45, 49, 48), (46, 44, 48, 50), (47, 46, 50, 51), (45, 47, 51, 49), (52, 54, 55, 53), (44, 46, 54, 52), (46, 47, 55, 54), (45, 44, 52, 53), (56, 57, 59, 58), (58, 59, 63, 62), (62, 63, 61, 60), (60, 61, 57, 56), (62, 60, 71, 70), (63, 59, 57, 61), (65, 64, 76, 77), (60, 56, 69, 71), (58, 62, 70, 68), (56, 58, 68, 69), (64, 65, 69, 68), (66, 64, 68, 70), (67, 66, 70, 71), (65, 67, 71, 69), (74, 75, 83, 82), (67, 65, 77, 79), (64, 66, 78, 76), (66, 67, 79, 78), (72, 73, 77, 76), (74, 72, 76, 78), (75, 74, 78, 79), (73, 75, 79, 77), (83, 81, 85, 87), (73, 72, 80, 81), (75, 73, 81, 83), (72, 74, 82, 80), (84, 86, 94, 92), (80, 82, 86, 84), (82, 83, 87, 86), (81, 80, 84, 85), (91, 89, 97, 99), (86, 87, 95, 94), (85, 84, 92, 93), (87, 85, 93, 95), (88, 89, 93, 92), (90, 88, 92, 94), (91, 90, 94, 95), (89, 91, 95, 93), (98, 99, 107, 106), (88, 90, 98, 96), (90, 91, 99, 98), (89, 88, 96, 97), (103, 101, 109, 111), (97, 96, 104, 105), (99, 97, 105, 107), (96, 98, 106, 104), (100, 101, 105, 104), (102, 100, 104, 106), (103, 102, 106, 107), (101, 103, 107, 105), (108, 110, 111, 109), (100, 102, 110, 108), (102, 103, 111, 110), (101, 100, 108, 109)])
_uv = me_cube_004.uv_layers.new(name='UVMap')
_uv.uv.foreach_set('vector', [0.375, 0.0, 0.625, 0.0, 0.625, 0.25, 0.375, 0.25, 0.375, 0.25, 0.625, 0.25, 0.625, 0.5, 0.375, 0.5, 0.375, 0.5, 0.625, 0.5, 0.625, 0.75, 0.375, 0.75, 0.375, 0.75, 0.625, 0.75, 0.625, 1.0, 0.375, 1.0, 0.375, 0.5, 0.375, 0.75, 0.375, 0.75, 0.375, 0.5, 0.625, 0.5, 0.875, 0.5, 0.875, 0.75, 0.625, 0.75, 0.1434, 0.7413, 0.1434, 0.5087, 0.1434, 0.5087, 0.1434, 0.7413, 0.375, 0.75, 0.375, 1.0, 0.375, 1.0, 0.375, 0.75, 0.375, 0.25, 0.375, 0.5, 0.375, 0.5, 0.375, 0.25, 0.375, 0.0, 0.375, 0.25, 0.375, 0.25, 0.375, 0.0, 0.1434, 0.5087, 0.1434, 0.7413, 0.125, 0.75, 0.125, 0.5, 0.3566, 0.5087, 0.1434, 0.5087, 0.125, 0.5, 0.375, 0.5, 0.3566, 0.7413, 0.3566, 0.5087, 0.375, 0.5, 0.375, 0.75, 0.1434, 0.7413, 0.3566, 0.7413, 0.375, 0.75, 0.125, 0.75, 0.3457, 0.5139, 0.3457, 0.7361, 0.3457, 0.7361, 0.3457, 0.5139, 0.3566, 0.7413, 0.1434, 0.7413, 0.1434, 0.7413, 0.3566, 0.7413, 0.1434, 0.5087, 0.3566, 0.5087, 0.3566, 0.5087, 0.1434, 0.5087, 0.3566, 0.5087, 0.3566, 0.7413, 0.3566, 0.7413, 0.3566, 0.5087, 0.1543, 0.5139, 0.1543, 0.7361, 0.1434, 0.7413, 0.1434, 0.5087, 0.3457, 0.5139, 0.1543, 0.5139, 0.1434, 0.5087, 0.3566, 0.5087, 0.3457, 0.7361, 0.3457, 0.5139, 0.3566, 0.5087, 0.3566, 0.7413, 0.1543, 0.7361, 0.3457, 0.7361, 0.3566, 0.7413, 0.1434, 0.7413, 0.3457, 0.7361, 0.1543, 0.7361, 0.1543, 0.7361, 0.3457, 0.7361, 0.1543, 0.7361, 0.1543, 0.5139, 0.1543, 0.5139, 0.1543, 0.7361, 0.3457, 0.7361, 0.1543, 0.7361, 0.1543, 0.7361, 0.3457, 0.7361, 0.1543, 0.5139, 0.3457, 0.5139, 0.3457, 0.5139, 0.1543, 0.5139, 0.1543, 0.5139, 0.3457, 0.5139, 0.3457, 0.5139, 0.1543, 0.5139, 0.1543, 0.5139, 0.3457, 0.5139, 0.3457, 0.5139, 0.1543, 0.5139, 0.3457, 0.5139, 0.3457, 0.7361, 0.3457, 0.7361, 0.3457, 0.5139, 0.1543, 0.7361, 0.1543, 0.5139, 0.1543, 0.5139, 0.1543, 0.7361, 0.3348, 0.731, 0.1652, 0.731, 0.1652, 0.731, 0.3348, 0.731, 0.3457, 0.5139, 0.3457, 0.7361, 0.3457, 0.7361, 0.3457, 0.5139, 0.1543, 0.7361, 0.1543, 0.5139, 0.1543, 0.5139, 0.1543, 0.7361, 0.3457, 0.7361, 0.1543, 0.7361, 0.1543, 0.7361, 0.3457, 0.7361, 0.1652, 0.519, 0.1652, 0.731, 0.1543, 0.7361, 0.1543, 0.5139, 0.3348, 0.519, 0.1652, 0.519, 0.1543, 0.5139, 0.3457, 0.5139, 0.3348, 0.731, 0.3348, 0.519, 0.3457, 0.5139, 0.3457, 0.7361, 0.1652, 0.731, 0.3348, 0.731, 0.3457, 0.7361, 0.1543, 0.7361, 0.3348, 0.519, 0.3348, 0.731, 0.3348, 0.731, 0.3348, 0.519, 0.1652, 0.519, 0.3348, 0.519, 0.3348, 0.519, 0.1652, 0.519, 0.3348, 0.519, 0.3348, 0.731, 0.3348, 0.731, 0.3348, 0.519, 0.1652, 0.731, 0.1652, 0.519, 0.1652, 0.519, 0.1652, 0.731, 0.327, 0.7273, 0.173, 0.7273, 0.173, 0.7273, 0.327, 0.7273, 0.1652, 0.731, 0.1652, 0.519, 0.1652, 0.519, 0.1652, 0.731, 0.3348, 0.731, 0.1652, 0.731, 0.1652, 0.731, 0.3348, 0.731, 0.1652, 0.519, 0.3348, 0.519, 0.3348, 0.519, 0.1652, 0.519, 0.173, 0.5227, 0.173, 0.7273, 0.1652, 0.731, 0.1652, 0.519, 0.327, 0.5227, 0.173, 0.5227, 0.1652, 0.519, 0.3348, 0.519, 0.327, 0.7273, 0.327, 0.5227, 0.3348, 0.519, 0.3348, 0.731, 0.173, 0.7273, 0.327, 0.7273, 0.3348, 0.731, 0.1652, 0.731, 0.173, 0.5227, 0.327, 0.5227, 0.327, 0.7273, 0.173, 0.7273, 0.173, 0.5227, 0.327, 0.5227, 0.327, 0.5227, 0.173, 0.5227, 0.327, 0.5227, 0.327, 0.7273, 0.327, 0.7273, 0.327, 0.5227, 0.173, 0.7273, 0.173, 0.5227, 0.173, 0.5227, 0.173, 0.7273, 0.375, 0.0, 0.625, 0.0, 0.625, 0.25, 0.375, 0.25, 0.375, 0.25, 0.625, 0.25, 0.625, 0.5, 0.375, 0.5, 0.375, 0.5, 0.625, 0.5, 0.625, 0.75, 0.375, 0.75, 0.375, 0.75, 0.625, 0.75, 0.625, 1.0, 0.375, 1.0, 0.375, 0.5, 0.375, 0.75, 0.375, 0.75, 0.375, 0.5, 0.625, 0.5, 0.875, 0.5, 0.875, 0.75, 0.625, 0.75, 0.1434, 0.7413, 0.1434, 0.5087, 0.1434, 0.5087, 0.1434, 0.7413, 0.375, 0.75, 0.375, 1.0, 0.375, 1.0, 0.375, 0.75, 0.375, 0.25, 0.375, 0.5, 0.375, 0.5, 0.375, 0.25, 0.375, 0.0, 0.375, 0.25, 0.375, 0.25, 0.375, 0.0, 0.1434, 0.5087, 0.1434, 0.7413, 0.125, 0.75, 0.125, 0.5, 0.3566, 0.5087, 0.1434, 0.5087, 0.125, 0.5, 0.375, 0.5, 0.3566, 0.7413, 0.3566, 0.5087, 0.375, 0.5, 0.375, 0.75, 0.1434, 0.7413, 0.3566, 0.7413, 0.375, 0.75, 0.125, 0.75, 0.3457, 0.5139, 0.3457, 0.7361, 0.3457, 0.7361, 0.3457, 0.5139, 0.3566, 0.7413, 0.1434, 0.7413, 0.1434, 0.7413, 0.3566, 0.7413, 0.1434, 0.5087, 0.3566, 0.5087, 0.3566, 0.5087, 0.1434, 0.5087, 0.3566, 0.5087, 0.3566, 0.7413, 0.3566, 0.7413, 0.3566, 0.5087, 0.1543, 0.5139, 0.1543, 0.7361, 0.1434, 0.7413, 0.1434, 0.5087, 0.3457, 0.5139, 0.1543, 0.5139, 0.1434, 0.5087, 0.3566, 0.5087, 0.3457, 0.7361, 0.3457, 0.5139, 0.3566, 0.5087, 0.3566, 0.7413, 0.1543, 0.7361, 0.3457, 0.7361, 0.3566, 0.7413, 0.1434, 0.7413, 0.3457, 0.7361, 0.1543, 0.7361, 0.1543, 0.7361, 0.3457, 0.7361, 0.1543, 0.7361, 0.1543, 0.5139, 0.1543, 0.5139, 0.1543, 0.7361, 0.3457, 0.7361, 0.1543, 0.7361, 0.1543, 0.7361, 0.3457, 0.7361, 0.1543, 0.5139, 0.3457, 0.5139, 0.3457, 0.5139, 0.1543, 0.5139, 0.1543, 0.5139, 0.3457, 0.5139, 0.3457, 0.5139, 0.1543, 0.5139, 0.1543, 0.5139, 0.3457, 0.5139, 0.3457, 0.5139, 0.1543, 0.5139, 0.3457, 0.5139, 0.3457, 0.7361, 0.3457, 0.7361, 0.3457, 0.5139, 0.1543, 0.7361, 0.1543, 0.5139, 0.1543, 0.5139, 0.1543, 0.7361, 0.3348, 0.731, 0.1652, 0.731, 0.1652, 0.731, 0.3348, 0.731, 0.3457, 0.5139, 0.3457, 0.7361, 0.3457, 0.7361, 0.3457, 0.5139, 0.1543, 0.7361, 0.1543, 0.5139, 0.1543, 0.5139, 0.1543, 0.7361, 0.3457, 0.7361, 0.1543, 0.7361, 0.1543, 0.7361, 0.3457, 0.7361, 0.1652, 0.519, 0.1652, 0.731, 0.1543, 0.7361, 0.1543, 0.5139, 0.3348, 0.519, 0.1652, 0.519, 0.1543, 0.5139, 0.3457, 0.5139, 0.3348, 0.731, 0.3348, 0.519, 0.3457, 0.5139, 0.3457, 0.7361, 0.1652, 0.731, 0.3348, 0.731, 0.3457, 0.7361, 0.1543, 0.7361, 0.3348, 0.519, 0.3348, 0.731, 0.3348, 0.731, 0.3348, 0.519, 0.1652, 0.519, 0.3348, 0.519, 0.3348, 0.519, 0.1652, 0.519, 0.3348, 0.519, 0.3348, 0.731, 0.3348, 0.731, 0.3348, 0.519, 0.1652, 0.731, 0.1652, 0.519, 0.1652, 0.519, 0.1652, 0.731, 0.327, 0.7273, 0.173, 0.7273, 0.173, 0.7273, 0.327, 0.7273, 0.1652, 0.731, 0.1652, 0.519, 0.1652, 0.519, 0.1652, 0.731, 0.3348, 0.731, 0.1652, 0.731, 0.1652, 0.731, 0.3348, 0.731, 0.1652, 0.519, 0.3348, 0.519, 0.3348, 0.519, 0.1652, 0.519, 0.173, 0.5227, 0.173, 0.7273, 0.1652, 0.731, 0.1652, 0.519, 0.327, 0.5227, 0.173, 0.5227, 0.1652, 0.519, 0.3348, 0.519, 0.327, 0.7273, 0.327, 0.5227, 0.3348, 0.519, 0.3348, 0.731, 0.173, 0.7273, 0.327, 0.7273, 0.3348, 0.731, 0.1652, 0.731, 0.173, 0.5227, 0.327, 0.5227, 0.327, 0.7273, 0.173, 0.7273, 0.173, 0.5227, 0.327, 0.5227, 0.327, 0.5227, 0.173, 0.5227, 0.327, 0.5227, 0.327, 0.7273, 0.327, 0.7273, 0.327, 0.5227, 0.173, 0.7273, 0.173, 0.5227, 0.173, 0.5227, 0.173, 0.7273])
me_cube_004.materials.append(mat_material)
me_cube_004.use_remesh_preserve_volume = False
me_cube_004.use_remesh_preserve_attributes = False
me_cube_004.use_mirror_x = True
me_cube_004.use_mirror_vertex_groups = False
me_cube_004.update()

# ---- objects
ob_blade = bpy.data.objects.new('Blade', me_cube)
ob_bladefront = bpy.data.objects.new('BladeFront', me_cube_001)
ob_cross = bpy.data.objects.new('Cross', me_cube_002)
ob_handle = bpy.data.objects.new('Handle', me_cube_003)
ob_cross2 = bpy.data.objects.new('Cross2', me_cube_004)

# ---- transforms, parenting, visibility, modifiers, constraints
ob_blade.location = (0.0, 0.0, 0.5385)
ob_blade.scale = (1.0, 1.0, 1.3)
ob_blade.lock_rotations_4d = False
ob_blade.empty_display_type = 'ARROWS'
ob_blade.lineart.crease_threshold = 0.0
ob_bladefront.location = (0.0, 0.0, 0.5385)
ob_bladefront.scale = (1.0, 1.0, 1.3)
ob_bladefront.lock_rotations_4d = False
ob_bladefront.empty_display_type = 'ARROWS'
ob_bladefront.lineart.crease_threshold = 0.0
ob_cross.location = (0.0, 0.0, 0.0)
ob_cross.lock_rotations_4d = False
ob_cross.empty_display_type = 'ARROWS'
ob_cross.lineart.crease_threshold = 0.0
ob_handle.location = (0.0, 0.0, 0.0)
ob_handle.lock_rotations_4d = False
ob_handle.empty_display_type = 'ARROWS'
ob_handle.lineart.crease_threshold = 0.0
ob_cross2.location = (0.0, 0.0, 0.0)
ob_cross2.lock_rotations_4d = False
ob_cross2.empty_display_type = 'ARROWS'
ob_cross2.lineart.crease_threshold = 0.0
ob_cross2.use_mesh_mirror_x = True

# ---- collection membership
col_collection.objects.link(ob_blade)
col_collection.objects.link(ob_bladefront)
col_collection.objects.link(ob_cross)
col_collection.objects.link(ob_handle)
col_collection.objects.link(ob_cross2)

# ---- scene / render settings (as saved in the file)
scene.frame_start = 1; scene.frame_end = 250; scene.frame_set(1)
scene.render.engine = 'BLENDER_EEVEE_NEXT'
scene.cycles.use_denoising = False
scene.cycles.samples = 128
scene.cycles.sampling_pattern = 'TABULATED_SOBOL'
scene.cycles.use_adaptive_sampling = False
scene.cycles.use_light_tree = False
scene.view_settings.view_transform = 'Filmic'
bpy.context.view_layer.update()

# ---- added for rendering (the .blend has no active camera and no usable light): camera, sun
cam_auto = bpy.data.cameras.new('AutoCamera')
cam_auto.lens = 50.0
cam_auto.sensor_width = 36.0
cam_auto.clip_end = 1000.0
ob_auto_camera = bpy.data.objects.new('AutoCamera', cam_auto)
scene.collection.objects.link(ob_auto_camera)
ob_auto_camera.location = (9.36579, -11.225, 7.53357)
ob_auto_camera.rotation_euler = (1.09748, -7.21219e-08, 0.694738)
scene.camera = ob_auto_camera
light_auto_sun = bpy.data.lights.new('AutoSun', 'SUN')
light_auto_sun.energy = 3.0
light_auto_sun.angle = 0.0523599
ob_auto_sun = bpy.data.objects.new('AutoSun', light_auto_sun)
scene.collection.objects.link(ob_auto_sun)
ob_auto_sun.rotation_euler = (0.872665, 0.174533, 0.523599)
bpy.context.view_layer.update()
